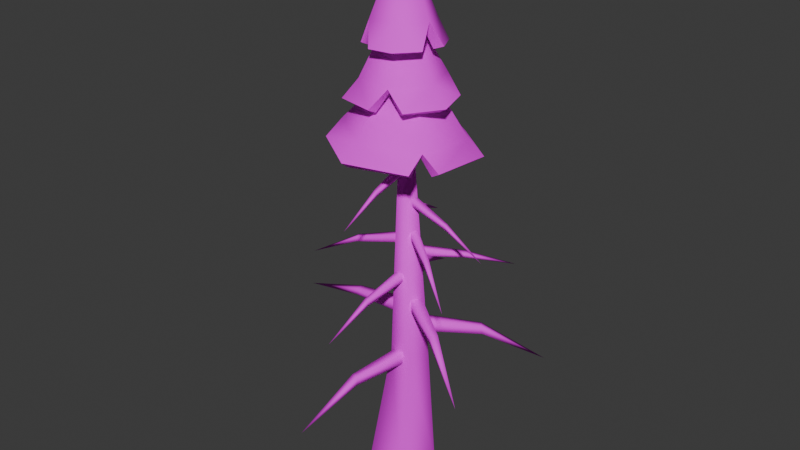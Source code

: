 # Source: Tree_5.blend  (saved by Blender 5.0.119; exported with 4.5.12 LTS)
import bpy
from mathutils import Matrix  # noqa: F401  (used for matrix-valued properties, if any)

bpy.ops.wm.read_factory_settings(use_empty=True)
scene = bpy.context.scene
scene.name = 'Scene'

# ---- collections
col_collection = bpy.data.collections.new('Collection'); scene.collection.children.link(col_collection)

# ---- images (referenced by path relative to the original .blend; pixels are not part of the script)
import os
ASSET_DIR = os.environ.get("B2B_ASSET_DIR", "")  # directory of the original .blend (textures are referenced by path, not embedded)
HERE = os.path.dirname(os.path.abspath(__file__))  # packed textures are extracted next to this script under _unpacked/

def load_image(name, relpath, width, height, colorspace="sRGB"):
    """Load a texture the original file referenced (path relative to the .blend, or extracted next to this script)."""
    p = next((c for c in (os.path.join(HERE, relpath), os.path.join(ASSET_DIR, relpath)) if relpath and os.path.exists(c)), "")
    if p:
        img = bpy.data.images.load(p, check_existing=True)
        img.name = name
    else:  # same state as the original file: an image datablock whose file is absent (Cycles renders it pink)
        img = bpy.data.images.new(name, width, height)
        img.source = "FILE"
        img.filepath = "//" + (relpath or name)
    img.colorspace_settings.name = colorspace
    return img
img_tree_png = load_image('Tree.png', 'Tree.png', 1024, 1024, 'sRGB')

# ---- materials (node trees are filled in below, after node groups)
mat_mat_tree = bpy.data.materials.new('Mat_tree')

# ---- material node trees
mat_mat_tree.use_nodes = True; mat_mat_tree.node_tree.nodes.clear()
_N = mat_mat_tree.node_tree.nodes; _L = mat_mat_tree.node_tree.links
n0 = _N.new('ShaderNodeBsdfPrincipled'); n0.name = 'Principled BSDF'; n0.location = (10, 300)
n0.inputs[2].default_value = 0.804
n1 = _N.new('ShaderNodeOutputMaterial'); n1.name = 'Material Output'; n1.location = (300, 300)
n2 = _N.new('ShaderNodeTexImage'); n2.name = 'Image Texture'; n2.location = (-440, 210)
n2.label = 'BASE COLOR'
n2.image = img_tree_png
_L.new(n0.outputs[0], n1.inputs[0])
_L.new(n2.outputs[0], n0.inputs[0])
n1.is_active_output = True

# ---- world
world_world = bpy.data.worlds.new('World'); scene.world = world_world
world_world.use_nodes = True; world_world.node_tree.nodes.clear()
_N = world_world.node_tree.nodes; _L = world_world.node_tree.links
n0 = _N.new('ShaderNodeOutputWorld'); n0.name = 'World Output'; n0.location = (200, 100)
n1 = _N.new('ShaderNodeBackground'); n1.name = 'Background'; n1.location = (-200, 100)
n1.inputs[0].default_value = (0.05088, 0.05088, 0.05088, 1.0)
_L.new(n1.outputs[0], n0.inputs[0])
n0.is_active_output = True
world_world.color = (0.05088, 0.05088, 0.05088)
world_world.sun_shadow_jitter_overblur = 0.0

# ---- meshes
me_tree_026_mat_tree_0 = bpy.data.meshes.new('Tree.026_Mat_tree_0')
me_tree_026_mat_tree_0.from_pydata([(0.2315, -0.1766, 1.547), (0.3109, 0.0675, 1.547), (9.423e-05, 1.689e-06, 5.562), (-0.1042, 0.06738, 1.547), (-0.02502, -0.1765, 1.547), (9.423e-05, 1.689e-06, 5.562), (0.1032, 0.2182, 1.547), (9.423e-05, 1.689e-06, 5.562), (9.423e-05, 1.689e-06, 5.562), (9.423e-05, 1.689e-06, 5.562), (0.0002862, 0.4054, -0.001503), (0.2385, -0.3278, -0.001019), (-0.2382, -0.3282, -0.001968), (0.3855, 0.1252, -0.0007104), (-0.3857, 0.1254, -0.002246), (0.0286, -0.5037, 3.679), (0.09271, -0.0535, 3.832), (0.0107, -0.0535, 3.832), (0.073, -0.5193, 3.624), (0.01478, -0.0651, 3.752), (0.08863, -0.0651, 3.752), (0.07481, -0.5037, 3.679), (0.0517, -0.9957, 3.406), (0.03041, -0.5193, 3.624), (0.03176, 0.09043, 3.702), (-0.2847, 0.417, 3.549), (-0.03459, 0.04222, 3.702), (-0.2924, 0.4306, 3.494), (0.02164, 0.09741, 3.622), (-0.0381, 0.054, 3.622), (-0.2473, 0.4441, 3.549), (-0.5552, 0.8286, 3.276), (-0.258, 0.4557, 3.494), (0.151, -0.04872, 3.445), (0.6048, -0.01911, 3.292), (0.1573, 0.03306, 3.445), (0.6202, -0.0221, 3.237), (0.1629, -0.04553, 3.365), (0.1685, 0.0281, 3.365), (0.6013, -0.06519, 3.292), (1.094, -0.07966, 3.019), (0.617, -0.06458, 3.237), (-0.5036, -0.1591, 2.862), (-0.001467, -0.09154, 2.995), (-0.02852, 0.0004533, 2.995), (-0.01119, -0.09105, 2.902), (-0.5169, -0.1654, 2.795), (-0.03643, -0.005223, 2.902), (-0.4873, -0.2146, 2.862), (-1.024, -0.3421, 2.546), (-0.5019, -0.2165, 2.795), (-0.1301, 0.5396, 3.093), (-0.03609, 0.04173, 3.226), (0.05442, 0.07357, 3.226), (-0.03624, 0.05146, 3.133), (-0.1373, 0.5526, 3.026), (0.04813, 0.08121, 3.133), (-0.1846, 0.5205, 3.09), (-0.3407, 1.049, 2.777), (-0.1876, 0.5348, 3.026), (0.203, 0.02143, 2.851), (0.5551, 0.3865, 2.798), (0.1458, 0.09582, 2.85), (0.5628, 0.3881, 2.749), (0.2056, 0.02359, 2.759), (0.15, 0.0962, 2.758), (0.59, 0.3416, 2.783), (1.006, 0.6939, 2.658), (0.5958, 0.3451, 2.739), (0.5302, -0.309, 2.944), (0.1614, 0.03844, 3.076), (0.107, -0.04049, 3.077), (0.1672, 0.03063, 2.984), (0.5434, -0.3154, 2.877), (0.1164, -0.04303, 2.984), (0.563, -0.2614, 2.944), (0.9999, -0.5976, 2.628), (0.5737, -0.2715, 2.877), (0.01336, -0.1201, 2.564), (0.0394, -0.6261, 2.431), (0.1088, -0.1297, 2.564), (0.03571, -0.6403, 2.364), (0.01564, -0.1296, 2.471), (0.1046, -0.1386, 2.471), (-0.01812, -0.6203, 2.431), (-0.04479, -1.171, 2.115), (-0.01736, -0.635, 2.364), (-0.6261, 0.01435, 2.086), (0.03308, -0.07418, 2.148), (0.02767, 0.06391, 2.147), (0.03039, -0.07363, 2.01), (-0.633, 0.01195, 2.006), (0.02499, 0.06259, 2.01), (-0.6227, -0.07608, 2.079), (-1.344, -0.05977, 1.885), (-0.6295, -0.07531, 2.004), (0.07796, 0.09022, 2.449), (-0.2566, 0.6633, 2.353), (-0.05228, 0.04212, 2.449), (-0.258, 0.6758, 2.265), (0.07485, 0.09402, 2.311), (-0.05237, 0.04704, 2.311), (-0.1705, 0.695, 2.353), (-0.4647, 1.359, 1.929), (-0.1775, 0.7055, 2.265), (0.7569, 0.4522, 1.874), (0.1727, 0.1382, 1.958), (0.2585, 0.02936, 1.958), (0.7114, 0.5296, 1.774), (0.261, 0.0332, 1.821), (0.177, 0.1397, 1.821), (0.7, 0.5244, 1.874), (1.298, 0.9374, 1.439), (0.7646, 0.4622, 1.774), (0.1605, -0.09045, 2.254), (0.7679, -0.3574, 2.161), (0.2376, 0.02499, 2.254), (0.7765, -0.3667, 2.07), (0.1652, -0.0917, 2.117), (0.2405, 0.02108, 2.117), (0.717, -0.4337, 2.16), (1.345, -0.7983, 1.735), (0.7288, -0.4381, 2.07), (-0.0959, -0.7567, 1.5), (0.1554, -0.1429, 1.584), (0.02001, -0.1135, 1.584), (-0.01165, -0.7875, 1.401), (0.02056, -0.118, 1.447), (0.1531, -0.1468, 1.447), (-0.006087, -0.7762, 1.5), (-0.205, -1.475, 1.065), (-0.09553, -0.7693, 1.401), (0.2312, -0.01046, 5.351), (0.09205, -0.2094, 5.354), (-0.07296, 0.07037, 6.105), (-0.1493, -0.1891, 5.34), (-0.2514, 0.03013, 5.322), (-0.1123, 0.2291, 5.319), (0.129, 0.2088, 5.334), (-0.2295, -0.2762, 4.727), (-0.3532, 0.05863, 4.73), (-0.01623, -0.01763, 5.539), (-0.1252, 0.3331, 4.736), (0.1223, -0.3365, 4.73), (0.3503, -0.06199, 4.737), (0.2266, 0.2728, 4.74), (0.05906, 0.5812, 4.127), (0.5322, 0.2444, 4.109), (0.07789, 0.04293, 4.967), (0.4789, -0.3337, 4.132), (-0.4675, 0.3399, 4.166), (-0.5209, -0.2382, 4.188), (-0.04771, -0.575, 4.171), (-0.701, -0.201, 4.019), (-0.6092, -0.4013, 4.021), (-0.08119, -0.7771, 4.001), (0.6333, -0.3285, 3.944), (0.6929, 0.3165, 3.919), (0.5063, -0.5079, 3.958), (-0.05395, 0.7132, 3.951), (-0.6415, 0.444, 3.995), (0.1992, 0.4443, 4.534), (-0.1853, 0.5103, 4.53), (0.04097, -0.4798, 4.519), (0.4007, 0.2769, 4.534), (0.2867, -0.3891, 4.524), (0.536, -0.08905, 4.531), (-0.4346, 0.2102, 4.523), (-0.2097, 0.2264, 5.057), (-0.3537, 0.0204, 5.06), (0.3092, -0.1354, 5.105), (-0.029, 0.3113, 5.062), (-0.08483, -0.3204, 5.093), (0.1651, -0.3414, 5.108), (0.3267, 0.0632, 5.095), (0.2209, 0.2902, 5.077), (-0.2479, -0.2066, 5.078), (-0.4788, -0.04794, 4.519), (-0.3436, -0.4139, 4.516), (0.1649, 0.6923, 3.938), (0.3369, -0.01726, 5.387), (-0.08063, 0.07776, 6.199), (0.1353, -0.3051, 5.392), (-0.214, -0.276, 5.37), (-0.3618, 0.04155, 5.346), (-0.1605, 0.3296, 5.341), (0.1888, 0.3001, 5.362), (-0.2941, -0.3538, 4.771), (-0.01795, -0.01949, 5.633), (-0.4535, 0.07481, 4.773), (-0.1606, 0.4258, 4.783), (0.1564, -0.432, 4.774), (0.4478, -0.07976, 4.784), (0.2903, 0.3495, 4.786), (0.07243, 0.6754, 4.179), (0.08617, 0.04749, 5.061), (0.6198, 0.2849, 4.16), (0.5587, -0.3843, 4.185), (-0.5366, 0.3954, 4.225), (-0.5993, -0.2737, 4.25), (-0.05106, -0.6628, 4.231), (-0.7856, -0.1897, 4.082), (-0.7052, 0.4963, 4.06), (-0.6561, -0.4719, 4.084), (-0.08346, -0.8586, 4.068), (0.728, -0.3343, 3.997), (0.7754, 0.3549, 3.976), (0.5491, -0.5871, 4.016), (-0.08649, 0.7981, 4.008), (0.2146, 0.5387, 4.586), (-0.2184, 0.5959, 4.586), (0.02373, -0.5762, 4.568), (-0.4037, -0.4861, 4.569), (0.4905, 0.3094, 4.586), (0.6261, -0.1058, 4.587), (0.3602, -0.4519, 4.574), (-0.51, 0.2711, 4.573), (-0.3005, 0.2905, 5.079), (-0.4623, 0.03202, 5.088), (0.395, -0.1946, 5.144), (0.207, -0.4347, 5.15), (-0.02199, 0.4213, 5.088), (0.279, 0.3801, 5.111), (-0.09684, -0.4256, 5.129), (0.4221, 0.1116, 5.129), (-0.3483, -0.2502, 5.105), (-0.5705, -0.08245, 4.567), (0.222, 0.7686, 3.991), (0.04097, -0.4798, 4.519), (0.1564, -0.432, 4.774), (0.02373, -0.5762, 4.568), (0.6929, 0.3165, 3.919), (0.222, 0.7686, 3.991), (0.7754, 0.3549, 3.976), (0.5063, -0.5079, 3.958), (0.5587, -0.3843, 4.185), (0.5491, -0.5871, 4.016), (-0.6415, 0.444, 3.995), (-0.08649, 0.7981, 4.008), (-0.05395, 0.7132, 3.951), (-0.029, 0.3113, 5.062), (-0.1605, 0.3296, 5.341), (-0.02199, 0.4213, 5.088), (0.728, -0.3343, 3.997), (0.6333, -0.3285, 3.944), (0.4007, 0.2769, 4.534), (0.2903, 0.3495, 4.786), (0.4905, 0.3094, 4.586), (-0.3483, -0.2502, 5.105), (-0.4623, 0.03202, 5.088), (-0.08119, -0.7771, 4.001), (0.5491, -0.5871, 4.016), (-0.08346, -0.8586, 4.068), (0.6333, -0.3285, 3.944), (0.5587, -0.3843, 4.185), (0.4789, -0.3337, 4.132), (-0.7856, -0.1897, 4.082), (-0.7052, 0.4963, 4.06), (0.1651, -0.3414, 5.108), (-0.09684, -0.4256, 5.129), (-0.08483, -0.3204, 5.093), (0.2867, -0.3891, 4.524), (0.1564, -0.432, 4.774), (0.1223, -0.3365, 4.73), (0.395, -0.1946, 5.144), (0.207, -0.4347, 5.15), (-0.6561, -0.4719, 4.084), (-0.6092, -0.4013, 4.021), (-0.2097, 0.2264, 5.057), (-0.1605, 0.3296, 5.341), (-0.1123, 0.2291, 5.319), (0.3092, -0.1354, 5.105), (0.3369, -0.01726, 5.387), (0.395, -0.1946, 5.144), (0.2209, 0.2902, 5.077), (0.4221, 0.1116, 5.129), (0.3267, 0.0632, 5.095), (-0.701, -0.201, 4.019), (-0.5993, -0.2737, 4.25), (-0.7856, -0.1897, 4.082), (-0.02199, 0.4213, 5.088), (0.279, 0.3801, 5.111), (0.1992, 0.4443, 4.534), (0.2903, 0.3495, 4.786), (0.2266, 0.2728, 4.74), (-0.3005, 0.2905, 5.079), (-0.214, -0.276, 5.37), (-0.3483, -0.2502, 5.105), (0.3267, 0.0632, 5.095), (0.3369, -0.01726, 5.387), (0.2312, -0.01046, 5.351), (-0.4346, 0.2102, 4.523), (-0.4535, 0.07481, 4.773), (-0.51, 0.2711, 4.573), (0.1649, 0.6923, 3.938), (0.07243, 0.6754, 4.179), (0.222, 0.7686, 3.991), (-0.3436, -0.4139, 4.516), (-0.5705, -0.08245, 4.567), (-0.4788, -0.04794, 4.519), (-0.6092, -0.4013, 4.021), (-0.5993, -0.2737, 4.25), (-0.5209, -0.2382, 4.188), (-0.214, -0.276, 5.37), (-0.1853, 0.5103, 4.53), (-0.51, 0.2711, 4.573), (-0.2184, 0.5959, 4.586), (0.536, -0.08905, 4.531), (0.3602, -0.4519, 4.574), (0.2867, -0.3891, 4.524), (-0.4788, -0.04794, 4.519), (-0.4535, 0.07481, 4.773), (-0.3532, 0.05863, 4.73), (0.02373, -0.5762, 4.568), (-0.4037, -0.4861, 4.569), (0.4905, 0.3094, 4.586), (0.6261, -0.1058, 4.587), (-0.05395, 0.7132, 3.951), (0.07243, 0.6754, 4.179), (0.05906, 0.5812, 4.127), (0.2146, 0.5387, 4.586), (0.1992, 0.4443, 4.534), (0.4789, -0.3337, 4.132), (0.5587, -0.3843, 4.185), (0.1223, -0.3365, 4.73), (0.1649, 0.6923, 3.938), (0.4789, -0.3337, 4.132), (-0.1123, 0.2291, 5.319), (0.2266, 0.2728, 4.74), (0.5063, -0.5079, 3.958), (0.728, -0.3343, 3.997), (-0.701, -0.201, 4.019), (0.3602, -0.4519, 4.574), (0.3092, -0.1354, 5.105), (-0.3005, 0.2905, 5.079), (0.2312, -0.01046, 5.351), (-0.5209, -0.2382, 4.188), (-0.029, 0.3113, 5.062), (0.2146, 0.5387, 4.586), (0.4221, 0.1116, 5.129), (-0.3532, 0.05863, 4.73), (0.05906, 0.5812, 4.127), (-0.6561, -0.4719, 4.084), (-0.09684, -0.4256, 5.129), (-0.4346, 0.2102, 4.523), (-0.5705, -0.08245, 4.567), (0.04097, -0.4798, 4.519), (0.4007, 0.2769, 4.534), (-0.08649, 0.7981, 4.008)], [], [(0, 1, 2), (3, 4, 5), (1, 6, 7), (4, 0, 8), (6, 3, 9), (10, 3, 6), (11, 4, 12), (13, 6, 1), (12, 3, 14), (13, 0, 11), (15, 16, 17), (18, 19, 20), (21, 20, 16), (19, 15, 17), (21, 15, 22), (23, 18, 22), (18, 21, 22), (15, 23, 22), (24, 25, 26), (27, 28, 29), (25, 29, 26), (28, 30, 24), (25, 30, 31), (32, 27, 31), (27, 25, 31), (30, 32, 31), (33, 34, 35), (36, 37, 38), (34, 38, 35), (37, 39, 33), (34, 39, 40), (41, 36, 40), (36, 34, 40), (39, 41, 40), (42, 43, 44), (45, 46, 47), (48, 45, 43), (47, 42, 44), (48, 42, 49), (46, 50, 49), (50, 48, 49), (42, 46, 49), (51, 52, 53), (54, 55, 56), (57, 54, 52), (56, 51, 53), (57, 51, 58), (55, 59, 58), (59, 57, 58), (51, 55, 58), (60, 61, 62), (63, 64, 65), (61, 65, 62), (64, 66, 60), (61, 66, 67), (68, 63, 67), (63, 61, 67), (66, 68, 67), (69, 70, 71), (72, 73, 74), (75, 72, 70), (74, 69, 71), (75, 69, 76), (73, 77, 76), (77, 75, 76), (69, 73, 76), (78, 79, 80), (81, 82, 83), (79, 83, 80), (82, 84, 78), (79, 84, 85), (86, 81, 85), (81, 79, 85), (84, 86, 85), (87, 88, 89), (90, 91, 92), (93, 90, 88), (92, 87, 89), (93, 87, 94), (91, 95, 94), (95, 93, 94), (87, 91, 94), (96, 97, 98), (99, 100, 101), (97, 101, 98), (100, 102, 96), (97, 102, 103), (104, 99, 103), (99, 97, 103), (102, 104, 103), (105, 106, 107), (108, 109, 110), (111, 110, 106), (109, 105, 107), (111, 105, 112), (113, 108, 112), (108, 111, 112), (105, 113, 112), (114, 115, 116), (117, 118, 119), (115, 119, 116), (118, 120, 114), (115, 120, 121), (122, 117, 121), (117, 115, 121), (120, 122, 121), (123, 124, 125), (126, 127, 128), (129, 128, 124), (127, 123, 125), (129, 123, 130), (131, 126, 130), (126, 129, 130), (123, 131, 130), (132, 133, 134), (135, 136, 134), (136, 137, 134), (138, 132, 134), (133, 135, 134), (137, 138, 134), (139, 140, 141), (140, 142, 141), (143, 139, 141), (144, 143, 141), (145, 144, 141), (142, 145, 141), (146, 147, 148), (147, 149, 148), (150, 146, 148), (151, 150, 148), (152, 151, 148), (149, 152, 148), (153, 150, 151), (154, 152, 155), (156, 147, 157), (158, 152, 149), (159, 150, 160), (161, 142, 162), (163, 139, 143), (164, 144, 145), (165, 144, 166), (167, 142, 140), (168, 136, 169), (170, 133, 132), (171, 138, 137), (172, 133, 173), (174, 138, 175), (176, 136, 135), (177, 139, 178), (179, 147, 146), (180, 181, 182), (183, 181, 184), (184, 181, 185), (186, 181, 180), (182, 181, 183), (185, 181, 186), (187, 188, 189), (189, 188, 190), (191, 188, 187), (192, 188, 191), (193, 188, 192), (190, 188, 193), (194, 195, 196), (196, 195, 197), (198, 195, 194), (199, 195, 198), (200, 195, 199), (197, 195, 200), (201, 198, 202), (200, 203, 204), (196, 205, 206), (207, 200, 204), (198, 208, 202), (190, 209, 210), (211, 187, 212), (213, 192, 214), (192, 215, 214), (216, 190, 210), (184, 217, 218), (219, 182, 220), (221, 186, 222), (182, 223, 220), (186, 224, 222), (225, 184, 218), (187, 226, 212), (227, 196, 206), (228, 229, 230), (231, 232, 233), (234, 235, 236), (237, 238, 239), (240, 241, 242), (231, 243, 244), (245, 246, 247), (169, 248, 249), (250, 251, 252), (253, 254, 255), (237, 256, 257), (258, 259, 260), (261, 262, 263), (258, 264, 265), (250, 266, 267), (268, 269, 270), (271, 272, 273), (274, 275, 276), (277, 278, 279), (274, 280, 281), (282, 283, 284), (169, 285, 168), (176, 286, 287), (288, 289, 290), (291, 292, 293), (294, 295, 296), (297, 298, 299), (300, 301, 302), (172, 303, 135), (304, 305, 306), (307, 308, 309), (310, 311, 312), (297, 313, 314), (307, 315, 316), (317, 318, 319), (304, 320, 321), (10, 14, 3), (11, 0, 4), (13, 10, 6), (12, 4, 3), (13, 1, 0), (15, 21, 16), (18, 23, 19), (21, 18, 20), (19, 23, 15), (24, 30, 25), (27, 32, 28), (25, 27, 29), (28, 32, 30), (33, 39, 34), (36, 41, 37), (34, 36, 38), (37, 41, 39), (42, 48, 43), (45, 50, 46), (48, 50, 45), (47, 46, 42), (51, 57, 52), (54, 59, 55), (57, 59, 54), (56, 55, 51), (60, 66, 61), (63, 68, 64), (61, 63, 65), (64, 68, 66), (69, 75, 70), (72, 77, 73), (75, 77, 72), (74, 73, 69), (78, 84, 79), (81, 86, 82), (79, 81, 83), (82, 86, 84), (87, 93, 88), (90, 95, 91), (93, 95, 90), (92, 91, 87), (96, 102, 97), (99, 104, 100), (97, 99, 101), (100, 104, 102), (105, 111, 106), (108, 113, 109), (111, 108, 110), (109, 113, 105), (114, 120, 115), (117, 122, 118), (115, 117, 119), (118, 122, 120), (123, 129, 124), (126, 131, 127), (129, 126, 128), (127, 131, 123), (153, 160, 150), (154, 151, 152), (156, 322, 147), (158, 155, 152), (159, 146, 150), (161, 145, 142), (163, 178, 139), (164, 166, 144), (165, 143, 144), (167, 162, 142), (168, 137, 136), (170, 173, 133), (171, 175, 138), (172, 135, 133), (174, 132, 138), (176, 169, 136), (177, 140, 139), (179, 157, 147), (201, 199, 198), (200, 199, 203), (196, 323, 205), (207, 197, 200), (198, 194, 208), (190, 193, 209), (211, 191, 187), (213, 193, 192), (192, 191, 215), (216, 189, 190), (184, 185, 217), (219, 180, 182), (221, 185, 186), (182, 183, 223), (186, 180, 224), (225, 183, 184), (187, 189, 226), (227, 194, 196), (228, 324, 229), (231, 325, 232), (234, 326, 235), (237, 257, 238), (240, 327, 241), (231, 233, 243), (245, 328, 246), (169, 176, 248), (250, 329, 251), (253, 330, 254), (237, 331, 256), (258, 265, 259), (261, 332, 262), (258, 333, 264), (250, 252, 266), (268, 334, 269), (271, 335, 272), (274, 281, 275), (277, 336, 278), (274, 337, 280), (282, 338, 283), (169, 249, 285), (176, 135, 286), (288, 339, 289), (291, 340, 292), (294, 341, 295), (297, 314, 298), (300, 342, 301), (172, 343, 303), (304, 344, 305), (307, 316, 308), (310, 345, 311), (297, 346, 313), (307, 347, 315), (317, 348, 318), (304, 306, 320)])
me_tree_026_mat_tree_0.polygons.foreach_set('use_smooth', [True] * 351)
_uv = me_tree_026_mat_tree_0.uv_layers.new(name='UVMap')
_uv.uv.foreach_set('vector', [0.4319, 0.7523, 0.4319, 0.7523, 0.3874, 0.7524, 0.4319, 0.7524, 0.4319, 0.7524, 0.3874, 0.7524, 0.4319, 0.7523, 0.4319, 0.7523, 0.3874, 0.7524, 0.4319, 0.7524, 0.4319, 0.7523, 0.3874, 0.7524, 0.4319, 0.7523, 0.4319, 0.7524, 0.3874, 0.7524, 0.449, 0.7524, 0.4319, 0.7524, 0.4319, 0.7523, 0.449, 0.7523, 0.4319, 0.7524, 0.449, 0.7524, 0.449, 0.7523, 0.4319, 0.7523, 0.4319, 0.7523, 0.449, 0.7524, 0.4319, 0.7524, 0.449, 0.7524, 0.449, 0.7523, 0.4319, 0.7523, 0.449, 0.7523, 0.4067, 0.7524, 0.4063, 0.7523, 0.4063, 0.7524, 0.4078, 0.7523, 0.4078, 0.7524, 0.4078, 0.7523, 0.4067, 0.7523, 0.4078, 0.7523, 0.4063, 0.7523, 0.4078, 0.7524, 0.4067, 0.7524, 0.4063, 0.7524, 0.4067, 0.7523, 0.4067, 0.7524, 0.4086, 0.7524, 0.4078, 0.7524, 0.4078, 0.7523, 0.4086, 0.7524, 0.4078, 0.7523, 0.4067, 0.7523, 0.4086, 0.7524, 0.4067, 0.7524, 0.4078, 0.7524, 0.4086, 0.7524, 0.4078, 0.7524, 0.4081, 0.7524, 0.4078, 0.7524, 0.4092, 0.7524, 0.4092, 0.7524, 0.4092, 0.7524, 0.4081, 0.7524, 0.4092, 0.7524, 0.4078, 0.7524, 0.4092, 0.7524, 0.4081, 0.7524, 0.4078, 0.7524, 0.4081, 0.7524, 0.4081, 0.7524, 0.41, 0.7524, 0.4092, 0.7524, 0.4092, 0.7524, 0.41, 0.7524, 0.4092, 0.7524, 0.4081, 0.7524, 0.41, 0.7524, 0.4081, 0.7524, 0.4092, 0.7524, 0.41, 0.7524, 0.4106, 0.7523, 0.411, 0.7523, 0.4106, 0.7523, 0.4121, 0.7523, 0.4121, 0.7523, 0.4121, 0.7523, 0.411, 0.7523, 0.4121, 0.7523, 0.4106, 0.7523, 0.4121, 0.7523, 0.411, 0.7523, 0.4106, 0.7523, 0.411, 0.7523, 0.411, 0.7523, 0.4129, 0.7522, 0.4121, 0.7523, 0.4121, 0.7523, 0.4129, 0.7522, 0.4121, 0.7523, 0.411, 0.7523, 0.4129, 0.7522, 0.411, 0.7523, 0.4121, 0.7523, 0.4129, 0.7522, 0.416, 0.7524, 0.4156, 0.7524, 0.4156, 0.7524, 0.4172, 0.7524, 0.4172, 0.7524, 0.4172, 0.7524, 0.416, 0.7524, 0.4172, 0.7524, 0.4156, 0.7524, 0.4172, 0.7524, 0.416, 0.7524, 0.4156, 0.7524, 0.416, 0.7524, 0.416, 0.7524, 0.4181, 0.7525, 0.4172, 0.7524, 0.4172, 0.7524, 0.4181, 0.7525, 0.4172, 0.7524, 0.416, 0.7524, 0.4181, 0.7525, 0.416, 0.7524, 0.4172, 0.7524, 0.4181, 0.7525, 0.4135, 0.7524, 0.413, 0.7524, 0.413, 0.7523, 0.4146, 0.7524, 0.4147, 0.7524, 0.4146, 0.7523, 0.4135, 0.7524, 0.4146, 0.7524, 0.413, 0.7524, 0.4146, 0.7523, 0.4135, 0.7524, 0.413, 0.7523, 0.4135, 0.7524, 0.4135, 0.7524, 0.4155, 0.7524, 0.4147, 0.7524, 0.4147, 0.7524, 0.4155, 0.7524, 0.4147, 0.7524, 0.4135, 0.7524, 0.4155, 0.7524, 0.4135, 0.7524, 0.4147, 0.7524, 0.4155, 0.7524, 0.4172, 0.7523, 0.4176, 0.7523, 0.4172, 0.7523, 0.4188, 0.7523, 0.4188, 0.7523, 0.4188, 0.7523, 0.4176, 0.7523, 0.4188, 0.7523, 0.4172, 0.7523, 0.4188, 0.7523, 0.4176, 0.7523, 0.4172, 0.7523, 0.4176, 0.7523, 0.4176, 0.7523, 0.4197, 0.7523, 0.4188, 0.7523, 0.4188, 0.7523, 0.4197, 0.7523, 0.4188, 0.7523, 0.4176, 0.7523, 0.4197, 0.7523, 0.4176, 0.7523, 0.4188, 0.7523, 0.4197, 0.7523, 0.4151, 0.7523, 0.4147, 0.7523, 0.4147, 0.7523, 0.4163, 0.7523, 0.4163, 0.7523, 0.4163, 0.7523, 0.4151, 0.7523, 0.4163, 0.7523, 0.4147, 0.7523, 0.4163, 0.7523, 0.4151, 0.7523, 0.4147, 0.7523, 0.4151, 0.7523, 0.4151, 0.7523, 0.4172, 0.7523, 0.4163, 0.7523, 0.4163, 0.7523, 0.4172, 0.7523, 0.4163, 0.7523, 0.4151, 0.7523, 0.4172, 0.7523, 0.4151, 0.7523, 0.4163, 0.7523, 0.4172, 0.7523, 0.4203, 0.7524, 0.4208, 0.7523, 0.4203, 0.7523, 0.422, 0.7523, 0.422, 0.7524, 0.422, 0.7523, 0.4208, 0.7523, 0.422, 0.7523, 0.4203, 0.7523, 0.422, 0.7524, 0.4208, 0.7524, 0.4203, 0.7524, 0.4208, 0.7523, 0.4208, 0.7524, 0.4229, 0.7524, 0.422, 0.7524, 0.422, 0.7523, 0.4229, 0.7524, 0.422, 0.7523, 0.4208, 0.7523, 0.4229, 0.7524, 0.4208, 0.7524, 0.422, 0.7524, 0.4229, 0.7524, 0.4255, 0.7524, 0.425, 0.7524, 0.425, 0.7524, 0.4271, 0.7524, 0.4271, 0.7524, 0.4271, 0.7524, 0.4255, 0.7524, 0.4271, 0.7524, 0.425, 0.7524, 0.4271, 0.7524, 0.4255, 0.7524, 0.425, 0.7524, 0.4255, 0.7524, 0.4255, 0.7524, 0.4283, 0.7525, 0.4271, 0.7524, 0.4271, 0.7524, 0.4283, 0.7525, 0.4271, 0.7524, 0.4255, 0.7524, 0.4283, 0.7525, 0.4255, 0.7524, 0.4271, 0.7524, 0.4283, 0.7525, 0.4216, 0.7523, 0.4222, 0.7524, 0.4216, 0.7524, 0.4238, 0.7524, 0.4237, 0.7523, 0.4237, 0.7524, 0.4222, 0.7524, 0.4237, 0.7524, 0.4216, 0.7524, 0.4237, 0.7523, 0.4222, 0.7524, 0.4216, 0.7523, 0.4222, 0.7524, 0.4222, 0.7524, 0.4249, 0.7524, 0.4238, 0.7524, 0.4238, 0.7524, 0.4249, 0.7524, 0.4238, 0.7524, 0.4222, 0.7524, 0.4249, 0.7524, 0.4222, 0.7524, 0.4238, 0.7524, 0.4249, 0.7524, 0.4276, 0.7523, 0.4271, 0.7523, 0.4271, 0.7523, 0.4292, 0.7523, 0.4292, 0.7523, 0.4292, 0.7523, 0.4276, 0.7523, 0.4292, 0.7523, 0.4271, 0.7523, 0.4292, 0.7523, 0.4276, 0.7523, 0.4271, 0.7523, 0.4276, 0.7523, 0.4276, 0.7523, 0.4304, 0.7522, 0.4292, 0.7523, 0.4292, 0.7523, 0.4304, 0.7522, 0.4292, 0.7523, 0.4276, 0.7523, 0.4304, 0.7522, 0.4276, 0.7523, 0.4292, 0.7523, 0.4304, 0.7522, 0.4238, 0.7523, 0.4244, 0.7523, 0.4238, 0.7523, 0.4259, 0.7523, 0.4259, 0.7523, 0.4259, 0.7523, 0.4244, 0.7523, 0.4259, 0.7523, 0.4238, 0.7523, 0.4259, 0.7523, 0.4244, 0.7523, 0.4238, 0.7523, 0.4244, 0.7523, 0.4244, 0.7523, 0.4271, 0.7522, 0.4259, 0.7523, 0.4259, 0.7523, 0.4271, 0.7522, 0.4259, 0.7523, 0.4244, 0.7523, 0.4271, 0.7522, 0.4244, 0.7523, 0.4259, 0.7523, 0.4271, 0.7522, 0.4318, 0.7524, 0.4312, 0.7523, 0.4312, 0.7524, 0.4334, 0.7524, 0.4333, 0.7524, 0.4333, 0.7523, 0.4318, 0.7524, 0.4333, 0.7523, 0.4312, 0.7523, 0.4333, 0.7524, 0.4318, 0.7524, 0.4312, 0.7524, 0.4318, 0.7524, 0.4318, 0.7524, 0.4345, 0.7524, 0.4334, 0.7524, 0.4334, 0.7524, 0.4345, 0.7524, 0.4334, 0.7524, 0.4318, 0.7524, 0.4345, 0.7524, 0.4318, 0.7524, 0.4334, 0.7524, 0.4345, 0.7524, 0.4141, 0.6835, 0.415, 0.6835, 0.397, 0.6832, 0.4155, 0.6832, 0.4152, 0.6829, 0.397, 0.6832, 0.4152, 0.6829, 0.4143, 0.6829, 0.397, 0.6832, 0.4137, 0.6832, 0.4141, 0.6835, 0.397, 0.6832, 0.415, 0.6835, 0.4155, 0.6832, 0.397, 0.6832, 0.4143, 0.6829, 0.4137, 0.6832, 0.397, 0.6832, 0.4301, 0.6832, 0.4299, 0.6828, 0.4112, 0.6832, 0.4299, 0.6828, 0.4295, 0.6827, 0.4112, 0.6832, 0.4298, 0.6837, 0.4301, 0.6832, 0.4112, 0.6832, 0.4294, 0.6837, 0.4298, 0.6837, 0.4112, 0.6832, 0.4292, 0.6832, 0.4294, 0.6837, 0.4112, 0.6832, 0.4295, 0.6827, 0.4292, 0.6832, 0.4112, 0.6832, 0.4436, 0.6832, 0.4437, 0.6827, 0.4252, 0.6832, 0.4437, 0.6827, 0.4442, 0.6826, 0.4252, 0.6832, 0.4438, 0.6838, 0.4436, 0.6832, 0.4252, 0.6832, 0.4443, 0.6838, 0.4438, 0.6838, 0.4252, 0.6832, 0.4445, 0.6832, 0.4443, 0.6838, 0.4252, 0.6832, 0.4442, 0.6826, 0.4445, 0.6832, 0.4252, 0.6832, 0.4483, 0.6839, 0.4438, 0.6838, 0.4443, 0.6838, 0.4485, 0.6838, 0.4445, 0.6832, 0.4487, 0.6832, 0.4482, 0.6824, 0.4437, 0.6827, 0.4477, 0.6825, 0.4484, 0.6825, 0.4445, 0.6832, 0.4442, 0.6826, 0.4476, 0.6834, 0.4438, 0.6838, 0.4478, 0.6839, 0.4339, 0.683, 0.4295, 0.6827, 0.4342, 0.6826, 0.4347, 0.6836, 0.4301, 0.6832, 0.4298, 0.6837, 0.4339, 0.6833, 0.4294, 0.6837, 0.4292, 0.6832, 0.4345, 0.6838, 0.4294, 0.6837, 0.4341, 0.6838, 0.4346, 0.6827, 0.4295, 0.6827, 0.4299, 0.6828, 0.4204, 0.6828, 0.4152, 0.6829, 0.4212, 0.6828, 0.4202, 0.6836, 0.415, 0.6835, 0.4141, 0.6835, 0.4198, 0.6829, 0.4137, 0.6832, 0.4143, 0.6829, 0.4215, 0.6834, 0.415, 0.6835, 0.421, 0.6837, 0.4196, 0.6835, 0.4137, 0.6832, 0.4193, 0.6832, 0.4215, 0.6831, 0.4152, 0.6829, 0.4155, 0.6832, 0.4348, 0.6828, 0.4301, 0.6832, 0.4349, 0.6832, 0.4476, 0.6831, 0.4437, 0.6827, 0.4436, 0.6832, 0.4141, 0.6835, 0.397, 0.6832, 0.415, 0.6835, 0.4155, 0.6832, 0.397, 0.6832, 0.4152, 0.6829, 0.4152, 0.6829, 0.397, 0.6832, 0.4143, 0.6829, 0.4137, 0.6832, 0.397, 0.6832, 0.4141, 0.6835, 0.415, 0.6835, 0.397, 0.6832, 0.4155, 0.6832, 0.4143, 0.6829, 0.397, 0.6832, 0.4137, 0.6832, 0.4301, 0.6832, 0.4112, 0.6832, 0.4299, 0.6828, 0.4299, 0.6828, 0.4112, 0.6832, 0.4295, 0.6827, 0.4298, 0.6837, 0.4112, 0.6832, 0.4301, 0.6832, 0.4294, 0.6837, 0.4112, 0.6832, 0.4298, 0.6837, 0.4292, 0.6832, 0.4112, 0.6832, 0.4294, 0.6837, 0.4295, 0.6827, 0.4112, 0.6832, 0.4292, 0.6832, 0.4436, 0.6832, 0.4252, 0.6832, 0.4437, 0.6827, 0.4437, 0.6827, 0.4252, 0.6832, 0.4442, 0.6826, 0.4438, 0.6838, 0.4252, 0.6832, 0.4436, 0.6832, 0.4443, 0.6838, 0.4252, 0.6832, 0.4438, 0.6838, 0.4445, 0.6832, 0.4252, 0.6832, 0.4443, 0.6838, 0.4442, 0.6826, 0.4252, 0.6832, 0.4445, 0.6832, 0.4483, 0.6839, 0.4438, 0.6838, 0.4478, 0.6839, 0.4445, 0.6832, 0.4485, 0.6838, 0.4487, 0.6832, 0.4437, 0.6827, 0.4482, 0.6824, 0.4477, 0.6825, 0.4484, 0.6825, 0.4445, 0.6832, 0.4487, 0.6832, 0.4438, 0.6838, 0.4476, 0.6834, 0.4478, 0.6839, 0.4295, 0.6827, 0.4339, 0.683, 0.4342, 0.6826, 0.4347, 0.6836, 0.4301, 0.6832, 0.4349, 0.6832, 0.4339, 0.6833, 0.4294, 0.6837, 0.4341, 0.6838, 0.4294, 0.6837, 0.4345, 0.6838, 0.4341, 0.6838, 0.4346, 0.6827, 0.4295, 0.6827, 0.4342, 0.6826, 0.4152, 0.6829, 0.4204, 0.6828, 0.4212, 0.6828, 0.4202, 0.6836, 0.415, 0.6835, 0.421, 0.6837, 0.4198, 0.6829, 0.4137, 0.6832, 0.4193, 0.6832, 0.415, 0.6835, 0.4215, 0.6834, 0.421, 0.6837, 0.4137, 0.6832, 0.4196, 0.6835, 0.4193, 0.6832, 0.4215, 0.6831, 0.4152, 0.6829, 0.4212, 0.6828, 0.4301, 0.6832, 0.4348, 0.6828, 0.4349, 0.6832, 0.4476, 0.6831, 0.4437, 0.6827, 0.4477, 0.6825, 0.4347, 0.6836, 0.4298, 0.6837, 0.4347, 0.6836, 0.4477, 0.6825, 0.4476, 0.6831, 0.4477, 0.6825, 0.4484, 0.6825, 0.4442, 0.6826, 0.4484, 0.6825, 0.4478, 0.6839, 0.4476, 0.6834, 0.4476, 0.6834, 0.4198, 0.6829, 0.4143, 0.6829, 0.4198, 0.6829, 0.4477, 0.6825, 0.4482, 0.6824, 0.4482, 0.6824, 0.4339, 0.6833, 0.4292, 0.6832, 0.4339, 0.6833, 0.4212, 0.6828, 0.4215, 0.6831, 0.4212, 0.6828, 0.4487, 0.6832, 0.4484, 0.6825, 0.4487, 0.6832, 0.4482, 0.6824, 0.4442, 0.6826, 0.4442, 0.6826, 0.4478, 0.6839, 0.4483, 0.6839, 0.4478, 0.6839, 0.421, 0.6837, 0.4215, 0.6834, 0.4215, 0.6834, 0.4345, 0.6838, 0.4298, 0.6837, 0.4298, 0.6837, 0.421, 0.6837, 0.4202, 0.6836, 0.421, 0.6837, 0.4487, 0.6832, 0.4485, 0.6838, 0.4485, 0.6838, 0.4204, 0.6828, 0.4143, 0.6829, 0.4143, 0.6829, 0.4202, 0.6836, 0.4141, 0.6835, 0.4202, 0.6836, 0.4193, 0.6832, 0.4196, 0.6835, 0.4196, 0.6835, 0.4483, 0.6839, 0.4443, 0.6838, 0.4483, 0.6839, 0.4193, 0.6832, 0.4198, 0.6829, 0.4193, 0.6832, 0.4339, 0.683, 0.4292, 0.6832, 0.4292, 0.6832, 0.4212, 0.6828, 0.4204, 0.6828, 0.4204, 0.6828, 0.4215, 0.6831, 0.4155, 0.6832, 0.4215, 0.6831, 0.4196, 0.6835, 0.4141, 0.6835, 0.4141, 0.6835, 0.4346, 0.6827, 0.4299, 0.6828, 0.4346, 0.6827, 0.4476, 0.6831, 0.4436, 0.6832, 0.4476, 0.6831, 0.4349, 0.6832, 0.4348, 0.6828, 0.4348, 0.6828, 0.4485, 0.6838, 0.4443, 0.6838, 0.4443, 0.6838, 0.4215, 0.6834, 0.4155, 0.6832, 0.4155, 0.6832, 0.4342, 0.6826, 0.4346, 0.6827, 0.4342, 0.6826, 0.4341, 0.6838, 0.4345, 0.6838, 0.4345, 0.6838, 0.4348, 0.6828, 0.4299, 0.6828, 0.4299, 0.6828, 0.4349, 0.6832, 0.4347, 0.6836, 0.4349, 0.6832, 0.4341, 0.6838, 0.4339, 0.6833, 0.4341, 0.6838, 0.4476, 0.6834, 0.4436, 0.6832, 0.4436, 0.6832, 0.4342, 0.6826, 0.4339, 0.683, 0.4339, 0.683, 0.449, 0.7524, 0.449, 0.7524, 0.4319, 0.7524, 0.449, 0.7523, 0.4319, 0.7523, 0.4319, 0.7524, 0.449, 0.7523, 0.449, 0.7524, 0.4319, 0.7523, 0.449, 0.7524, 0.4319, 0.7524, 0.4319, 0.7524, 0.449, 0.7523, 0.4319, 0.7523, 0.4319, 0.7523, 0.4067, 0.7524, 0.4067, 0.7523, 0.4063, 0.7523, 0.4078, 0.7523, 0.4078, 0.7524, 0.4078, 0.7524, 0.4067, 0.7523, 0.4078, 0.7523, 0.4078, 0.7523, 0.4078, 0.7524, 0.4078, 0.7524, 0.4067, 0.7524, 0.4078, 0.7524, 0.4081, 0.7524, 0.4081, 0.7524, 0.4092, 0.7524, 0.4092, 0.7524, 0.4092, 0.7524, 0.4081, 0.7524, 0.4092, 0.7524, 0.4092, 0.7524, 0.4092, 0.7524, 0.4092, 0.7524, 0.4081, 0.7524, 0.4106, 0.7523, 0.411, 0.7523, 0.411, 0.7523, 0.4121, 0.7523, 0.4121, 0.7523, 0.4121, 0.7523, 0.411, 0.7523, 0.4121, 0.7523, 0.4121, 0.7523, 0.4121, 0.7523, 0.4121, 0.7523, 0.411, 0.7523, 0.416, 0.7524, 0.416, 0.7524, 0.4156, 0.7524, 0.4172, 0.7524, 0.4172, 0.7524, 0.4172, 0.7524, 0.416, 0.7524, 0.4172, 0.7524, 0.4172, 0.7524, 0.4172, 0.7524, 0.4172, 0.7524, 0.416, 0.7524, 0.4135, 0.7524, 0.4135, 0.7524, 0.413, 0.7524, 0.4146, 0.7524, 0.4147, 0.7524, 0.4147, 0.7524, 0.4135, 0.7524, 0.4147, 0.7524, 0.4146, 0.7524, 0.4146, 0.7523, 0.4147, 0.7524, 0.4135, 0.7524, 0.4172, 0.7523, 0.4176, 0.7523, 0.4176, 0.7523, 0.4188, 0.7523, 0.4188, 0.7523, 0.4188, 0.7523, 0.4176, 0.7523, 0.4188, 0.7523, 0.4188, 0.7523, 0.4188, 0.7523, 0.4188, 0.7523, 0.4176, 0.7523, 0.4151, 0.7523, 0.4151, 0.7523, 0.4147, 0.7523, 0.4163, 0.7523, 0.4163, 0.7523, 0.4163, 0.7523, 0.4151, 0.7523, 0.4163, 0.7523, 0.4163, 0.7523, 0.4163, 0.7523, 0.4163, 0.7523, 0.4151, 0.7523, 0.4203, 0.7524, 0.4208, 0.7524, 0.4208, 0.7523, 0.422, 0.7523, 0.422, 0.7524, 0.422, 0.7524, 0.4208, 0.7523, 0.422, 0.7523, 0.422, 0.7523, 0.422, 0.7524, 0.422, 0.7524, 0.4208, 0.7524, 0.4255, 0.7524, 0.4255, 0.7524, 0.425, 0.7524, 0.4271, 0.7524, 0.4271, 0.7524, 0.4271, 0.7524, 0.4255, 0.7524, 0.4271, 0.7524, 0.4271, 0.7524, 0.4271, 0.7524, 0.4271, 0.7524, 0.4255, 0.7524, 0.4216, 0.7523, 0.4222, 0.7524, 0.4222, 0.7524, 0.4238, 0.7524, 0.4238, 0.7524, 0.4237, 0.7523, 0.4222, 0.7524, 0.4238, 0.7524, 0.4237, 0.7524, 0.4237, 0.7523, 0.4238, 0.7524, 0.4222, 0.7524, 0.4276, 0.7523, 0.4276, 0.7523, 0.4271, 0.7523, 0.4292, 0.7523, 0.4292, 0.7523, 0.4292, 0.7523, 0.4276, 0.7523, 0.4292, 0.7523, 0.4292, 0.7523, 0.4292, 0.7523, 0.4292, 0.7523, 0.4276, 0.7523, 0.4238, 0.7523, 0.4244, 0.7523, 0.4244, 0.7523, 0.4259, 0.7523, 0.4259, 0.7523, 0.4259, 0.7523, 0.4244, 0.7523, 0.4259, 0.7523, 0.4259, 0.7523, 0.4259, 0.7523, 0.4259, 0.7523, 0.4244, 0.7523, 0.4318, 0.7524, 0.4318, 0.7524, 0.4312, 0.7523, 0.4334, 0.7524, 0.4334, 0.7524, 0.4333, 0.7524, 0.4318, 0.7524, 0.4334, 0.7524, 0.4333, 0.7523, 0.4333, 0.7524, 0.4334, 0.7524, 0.4318, 0.7524, 0.4483, 0.6839, 0.4478, 0.6839, 0.4438, 0.6838, 0.4485, 0.6838, 0.4443, 0.6838, 0.4445, 0.6832, 0.4482, 0.6824, 0.4442, 0.6826, 0.4437, 0.6827, 0.4484, 0.6825, 0.4487, 0.6832, 0.4445, 0.6832, 0.4476, 0.6834, 0.4436, 0.6832, 0.4438, 0.6838, 0.4339, 0.683, 0.4292, 0.6832, 0.4295, 0.6827, 0.4347, 0.6836, 0.4349, 0.6832, 0.4301, 0.6832, 0.4339, 0.6833, 0.4341, 0.6838, 0.4294, 0.6837, 0.4345, 0.6838, 0.4298, 0.6837, 0.4294, 0.6837, 0.4346, 0.6827, 0.4342, 0.6826, 0.4295, 0.6827, 0.4204, 0.6828, 0.4143, 0.6829, 0.4152, 0.6829, 0.4202, 0.6836, 0.421, 0.6837, 0.415, 0.6835, 0.4198, 0.6829, 0.4193, 0.6832, 0.4137, 0.6832, 0.4215, 0.6834, 0.4155, 0.6832, 0.415, 0.6835, 0.4196, 0.6835, 0.4141, 0.6835, 0.4137, 0.6832, 0.4215, 0.6831, 0.4212, 0.6828, 0.4152, 0.6829, 0.4348, 0.6828, 0.4299, 0.6828, 0.4301, 0.6832, 0.4476, 0.6831, 0.4477, 0.6825, 0.4437, 0.6827, 0.4483, 0.6839, 0.4443, 0.6838, 0.4438, 0.6838, 0.4445, 0.6832, 0.4443, 0.6838, 0.4485, 0.6838, 0.4437, 0.6827, 0.4442, 0.6826, 0.4482, 0.6824, 0.4484, 0.6825, 0.4442, 0.6826, 0.4445, 0.6832, 0.4438, 0.6838, 0.4436, 0.6832, 0.4476, 0.6834, 0.4295, 0.6827, 0.4292, 0.6832, 0.4339, 0.683, 0.4347, 0.6836, 0.4298, 0.6837, 0.4301, 0.6832, 0.4339, 0.6833, 0.4292, 0.6832, 0.4294, 0.6837, 0.4294, 0.6837, 0.4298, 0.6837, 0.4345, 0.6838, 0.4346, 0.6827, 0.4299, 0.6828, 0.4295, 0.6827, 0.4152, 0.6829, 0.4143, 0.6829, 0.4204, 0.6828, 0.4202, 0.6836, 0.4141, 0.6835, 0.415, 0.6835, 0.4198, 0.6829, 0.4143, 0.6829, 0.4137, 0.6832, 0.415, 0.6835, 0.4155, 0.6832, 0.4215, 0.6834, 0.4137, 0.6832, 0.4141, 0.6835, 0.4196, 0.6835, 0.4215, 0.6831, 0.4155, 0.6832, 0.4152, 0.6829, 0.4301, 0.6832, 0.4299, 0.6828, 0.4348, 0.6828, 0.4476, 0.6831, 0.4436, 0.6832, 0.4437, 0.6827, 0.4347, 0.6836, 0.4298, 0.6837, 0.4298, 0.6837, 0.4477, 0.6825, 0.4476, 0.6831, 0.4476, 0.6831, 0.4484, 0.6825, 0.4442, 0.6826, 0.4442, 0.6826, 0.4478, 0.6839, 0.4478, 0.6839, 0.4476, 0.6834, 0.4198, 0.6829, 0.4143, 0.6829, 0.4143, 0.6829, 0.4477, 0.6825, 0.4477, 0.6825, 0.4482, 0.6824, 0.4339, 0.6833, 0.4292, 0.6832, 0.4292, 0.6832, 0.4212, 0.6828, 0.4215, 0.6831, 0.4215, 0.6831, 0.4487, 0.6832, 0.4484, 0.6825, 0.4484, 0.6825, 0.4482, 0.6824, 0.4482, 0.6824, 0.4442, 0.6826, 0.4478, 0.6839, 0.4483, 0.6839, 0.4483, 0.6839, 0.421, 0.6837, 0.421, 0.6837, 0.4215, 0.6834, 0.4345, 0.6838, 0.4345, 0.6838, 0.4298, 0.6837, 0.421, 0.6837, 0.4202, 0.6836, 0.4202, 0.6836, 0.4487, 0.6832, 0.4487, 0.6832, 0.4485, 0.6838, 0.4204, 0.6828, 0.4204, 0.6828, 0.4143, 0.6829, 0.4202, 0.6836, 0.4141, 0.6835, 0.4141, 0.6835, 0.4193, 0.6832, 0.4193, 0.6832, 0.4196, 0.6835, 0.4483, 0.6839, 0.4443, 0.6838, 0.4443, 0.6838, 0.4193, 0.6832, 0.4198, 0.6829, 0.4198, 0.6829, 0.4339, 0.683, 0.4339, 0.683, 0.4292, 0.6832, 0.4212, 0.6828, 0.4212, 0.6828, 0.4204, 0.6828, 0.4215, 0.6831, 0.4155, 0.6832, 0.4155, 0.6832, 0.4196, 0.6835, 0.4196, 0.6835, 0.4141, 0.6835, 0.4346, 0.6827, 0.4299, 0.6828, 0.4299, 0.6828, 0.4476, 0.6831, 0.4436, 0.6832, 0.4436, 0.6832, 0.4349, 0.6832, 0.4349, 0.6832, 0.4348, 0.6828, 0.4485, 0.6838, 0.4485, 0.6838, 0.4443, 0.6838, 0.4215, 0.6834, 0.4215, 0.6834, 0.4155, 0.6832, 0.4342, 0.6826, 0.4346, 0.6827, 0.4346, 0.6827, 0.4341, 0.6838, 0.4341, 0.6838, 0.4345, 0.6838, 0.4348, 0.6828, 0.4348, 0.6828, 0.4299, 0.6828, 0.4349, 0.6832, 0.4347, 0.6836, 0.4347, 0.6836, 0.4341, 0.6838, 0.4339, 0.6833, 0.4339, 0.6833, 0.4476, 0.6834, 0.4476, 0.6834, 0.4436, 0.6832, 0.4342, 0.6826, 0.4342, 0.6826, 0.4339, 0.683])
me_tree_026_mat_tree_0.materials.append(mat_mat_tree)
me_tree_026_mat_tree_0.update()
me_tree_026_mat_tree_0.normals_split_custom_set([tuple(v) for v in zip(*[iter([0.5973, -0.7985, 0.07496, 0.9505, 0.3033, 0.06759, -0.02549, 6.568e-05, 0.9997, -0.9437, 0.3124, 0.1089, -0.5732, -0.8133, 0.1005, -0.02539, -1.733e-05, 0.9997, 0.9505, 0.3033, 0.06759, 0.01741, 0.996, 0.08738, -0.02549, 4.444e-05, 0.9997, -0.5732, -0.8133, 0.1005, 0.5973, -0.7985, 0.07496, -0.02535, 6.555e-05, 0.9997, 0.01741, 0.996, 0.08738, -0.9437, 0.3124, 0.1089, -0.02537, 7.084e-05, 0.9997, -0.02333, 0.9923, 0.1216, -0.9437, 0.3124, 0.1089, 0.01741, 0.996, 0.08738, 0.57, -0.8175, 0.08252, -0.5732, -0.8133, 0.1005, -0.595, -0.7878, 0.1591, 0.9471, 0.3157, 0.05757, 0.01741, 0.996, 0.08738, 0.9505, 0.3033, 0.06759, -0.595, -0.7878, 0.1591, -0.9437, 0.3124, 0.1089, -0.9374, 0.2973, 0.1815, 0.9471, 0.3157, 0.05757, 0.5973, -0.7985, 0.07496, 0.57, -0.8175, 0.08252, -0.6913, -0.3143, 0.6506, 0.5924, -0.2794, 0.7556, -0.5924, -0.2794, 0.7556, 0.7212, 0.2116, -0.6596, -0.7761, 0.1442, -0.6139, 0.7761, 0.1442, -0.614, 0.6913, -0.3143, 0.6506, 0.7761, 0.1442, -0.614, 0.5924, -0.2794, 0.7556, -0.7761, 0.1442, -0.6139, -0.6913, -0.3143, 0.6506, -0.5924, -0.2794, 0.7556, 0.6913, -0.3143, 0.6506, -0.6913, -0.3143, 0.6506, -5.866e-07, -0.8923, -0.4515, -0.7212, 0.2116, -0.6596, 0.7212, 0.2116, -0.6596, -5.866e-07, -0.8923, -0.4515, 0.7212, 0.2116, -0.6596, 0.6913, -0.3143, 0.6506, -5.866e-07, -0.8923, -0.4515, -0.6913, -0.3143, 0.6506, -0.7212, 0.2116, -0.6596, -5.866e-07, -0.8923, -0.4515, 0.315, 0.5743, 0.7556, -0.744, -0.1521, 0.6506, -0.6435, -0.1221, 0.7556, -0.4591, -0.5951, -0.6596, 0.7126, 0.3395, -0.6139, -0.5431, -0.5728, -0.614, -0.744, -0.1521, 0.6506, -0.5431, -0.5728, -0.614, -0.6435, -0.1221, 0.7556, 0.7126, 0.3395, -0.6139, 0.3746, 0.6606, 0.6506, 0.315, 0.5743, 0.7556, -0.744, -0.1521, 0.6506, 0.3746, 0.6606, 0.6506, -0.5243, 0.7219, -0.4515, 0.7078, 0.2527, -0.6596, -0.4591, -0.5951, -0.6596, -0.5243, 0.7219, -0.4515, -0.4591, -0.5951, -0.6596, -0.744, -0.1521, 0.6506, -0.5243, 0.7219, -0.4515, 0.3746, 0.6606, 0.6506, 0.7078, 0.2527, -0.6596, -0.5243, 0.7219, -0.4515, 0.2334, -0.612, 0.7556, 0.366, 0.6653, 0.6506, 0.3238, 0.5693, 0.7557, -0.156, 0.7352, -0.6596, -0.203, -0.7628, -0.6139, -0.08464, 0.7848, -0.614, 0.366, 0.6653, 0.6506, -0.08464, 0.7848, -0.614, 0.3238, 0.5693, 0.7557, -0.203, -0.7628, -0.6139, 0.2606, -0.7133, 0.6506, 0.2334, -0.612, 0.7556, 0.366, 0.6653, 0.6506, 0.2606, -0.7133, 0.6506, 0.8896, -0.06804, -0.4516, -0.266, -0.703, -0.6596, -0.156, 0.7352, -0.6596, 0.8896, -0.06804, -0.4516, -0.156, 0.7352, -0.6596, 0.366, 0.6653, 0.6506, 0.8896, -0.06804, -0.4516, 0.2606, -0.7133, 0.6506, -0.266, -0.703, -0.6596, 0.8896, -0.06804, -0.4516, -0.4814, 0.571, 0.665, -0.03668, -0.6636, 0.7472, -0.3901, 0.5381, 0.7472, 0.3175, -0.7032, -0.6362, -0.0279, 0.7518, -0.6588, -0.1136, 0.7631, -0.6362, -0.09566, -0.7407, 0.665, 0.3175, -0.7032, -0.6362, -0.03668, -0.6636, 0.7472, -0.1136, 0.7631, -0.6362, -0.4814, 0.571, 0.665, -0.3901, 0.5381, 0.7472, -0.09566, -0.7407, 0.665, -0.4814, 0.571, 0.665, -0.8516, -0.2504, -0.4605, -0.0279, 0.7518, -0.6588, 0.3835, -0.6473, -0.6588, -0.8516, -0.2504, -0.4605, 0.3835, -0.6473, -0.6588, -0.09566, -0.7407, 0.665, -0.8516, -0.2504, -0.4605, -0.4814, 0.571, 0.665, -0.0279, 0.7518, -0.6588, -0.8516, -0.2504, -0.4605, 0.5283, 0.5122, 0.6771, -0.6632, 0.002831, 0.7484, 0.5181, 0.4183, 0.7461, -0.686, -0.3543, -0.6355, 0.7482, 0.06669, -0.6601, 0.7555, 0.1535, -0.6369, -0.7594, 0.04697, 0.6489, -0.686, -0.3543, -0.6355, -0.6632, 0.002831, 0.7484, 0.7555, 0.1535, -0.6369, 0.5283, 0.5122, 0.6771, 0.5181, 0.4183, 0.7461, -0.7594, 0.04697, 0.6489, 0.5283, 0.5122, 0.6771, -0.2959, 0.8374, -0.4595, 0.7482, 0.06669, -0.6601, -0.6272, -0.4172, -0.6577, -0.2959, 0.8374, -0.4595, -0.6272, -0.4172, -0.6577, -0.7594, 0.04697, 0.6489, -0.2959, 0.8374, -0.4595, 0.5283, 0.5122, 0.6771, 0.7482, 0.06669, -0.6601, -0.2959, 0.8374, -0.4595, 0.4932, -0.4727, 0.7303, -0.2341, 0.6068, 0.7596, -0.3415, 0.61, 0.715, -0.49, 0.582, -0.649, 0.455, -0.571, -0.6833, -0.4252, 0.5755, -0.6986, -0.2341, 0.6068, 0.7596, -0.4252, 0.5755, -0.6986, -0.3415, 0.61, 0.715, 0.455, -0.571, -0.6833, 0.5843, -0.5251, 0.6188, 0.4932, -0.4727, 0.7303, -0.2341, 0.6068, 0.7596, 0.5843, -0.5251, 0.6188, 0.7793, 0.5946, -0.1979, 0.374, -0.5532, -0.7444, -0.49, 0.582, -0.649, 0.7793, 0.5946, -0.1979, -0.49, 0.582, -0.649, -0.2341, 0.6068, 0.7596, 0.7793, 0.5946, -0.1979, 0.5843, -0.5251, 0.6188, 0.374, -0.5532, -0.7444, 0.7793, 0.5946, -0.1979, -0.1408, -0.7333, 0.6651, 0.5395, 0.3929, 0.7447, -0.1699, -0.6395, 0.7497, 0.3463, 0.6896, -0.636, -0.5663, -0.4951, -0.6589, -0.5211, -0.5688, -0.6364, 0.6349, 0.3921, 0.6657, 0.3463, 0.6896, -0.636, 0.5395, 0.3929, 0.7447, -0.5211, -0.5688, -0.6364, -0.1408, -0.7333, 0.6651, -0.1699, -0.6395, 0.7497, 0.6349, 0.3921, 0.6657, -0.1408, -0.7333, 0.6651, 0.7309, -0.5037, -0.4605, -0.5663, -0.4951, -0.6589, 0.2613, 0.7056, -0.6587, 0.7309, -0.5037, -0.4605, 0.2613, 0.7056, -0.6587, 0.6349, 0.3921, 0.6657, 0.7309, -0.5037, -0.4605, -0.1408, -0.7333, 0.6651, -0.5663, -0.4951, -0.6589, 0.7309, -0.5037, -0.4605, -0.6455, -0.1582, 0.7472, 0.6498, -0.368, 0.665, 0.6007, -0.2843, 0.7472, 0.7441, 0.111, -0.6588, -0.7496, 0.1827, -0.6362, 0.771, 0.02877, -0.6362, 0.6498, -0.368, 0.665, 0.771, 0.02877, -0.6362, 0.6007, -0.2843, 0.7472, -0.7496, 0.1827, -0.6362, -0.7104, -0.2304, 0.665, -0.6455, -0.1582, 0.7472, 0.6498, -0.368, 0.665, -0.7104, -0.2304, 0.665, -0.08957, -0.8831, -0.4605, -0.7068, 0.2578, -0.6588, 0.7441, 0.111, -0.6588, -0.08957, -0.8831, -0.4605, 0.7441, 0.111, -0.6588, 0.6498, -0.368, 0.665, -0.08957, -0.8831, -0.4605, -0.7104, -0.2304, 0.665, -0.7068, 0.2578, -0.6588, -0.08957, -0.8831, -0.4605, -0.1962, 0.6599, 0.7253, -0.06631, -0.6905, 0.7203, -0.1194, 0.6868, 0.717, 0.007227, -0.7198, -0.6941, -0.005835, 0.7276, -0.6859, -0.04916, 0.7161, -0.6963, -0.1304, -0.7257, 0.6755, 0.007227, -0.7198, -0.6941, -0.06631, -0.6905, 0.7203, -0.04916, 0.7161, -0.6963, -0.1962, 0.6599, 0.7253, -0.1194, 0.6868, 0.717, -0.1304, -0.7257, 0.6755, -0.1962, 0.6599, 0.7253, -0.9758, -0.03954, -0.2148, -0.005835, 0.7276, -0.6859, 0.0514, -0.7161, -0.6961, -0.9758, -0.03954, -0.2148, 0.0514, -0.7161, -0.6961, -0.1304, -0.7257, 0.6755, -0.9758, -0.03954, -0.2148, -0.1962, 0.6599, 0.7253, -0.005835, 0.7276, -0.6859, -0.9758, -0.03954, -0.2148, 0.586, 0.3557, 0.7281, -0.723, 0.02128, 0.6906, -0.6767, -0.1106, 0.7279, -0.6547, -0.3796, -0.6537, 0.6957, 0.2339, -0.6792, -0.6807, -0.2745, -0.6792, -0.723, 0.02128, 0.6906, -0.6807, -0.2745, -0.6792, -0.6767, -0.1106, 0.7279, 0.6957, 0.2339, -0.6792, 0.5388, 0.4864, 0.6878, 0.586, 0.3557, 0.7281, -0.723, 0.02128, 0.6906, 0.5388, 0.4864, 0.6878, -0.3066, 0.8302, -0.4655, 0.7444, 0.1371, -0.6535, -0.6547, -0.3796, -0.6537, -0.3066, 0.8302, -0.4655, -0.6547, -0.3796, -0.6537, -0.723, 0.02128, 0.6906, -0.3066, 0.8302, -0.4655, 0.5388, 0.4864, 0.6878, 0.7444, 0.1371, -0.6535, -0.3066, 0.8302, -0.4655, 0.6249, -0.3588, 0.6934, -0.3276, 0.6052, 0.7255, 0.5123, -0.4595, 0.7255, -0.5636, 0.5065, -0.6526, 0.4372, -0.5893, -0.6794, -0.4713, 0.5624, -0.6794, -0.2034, 0.6912, 0.6934, -0.4713, 0.5624, -0.6794, -0.3276, 0.6052, 0.7255, 0.4372, -0.5893, -0.6794, 0.6249, -0.3588, 0.6934, 0.5123, -0.4595, 0.7255, -0.2034, 0.6912, 0.6934, 0.6249, -0.3588, 0.6934, 0.6927, 0.5465, -0.4706, 0.3613, -0.666, -0.6526, -0.5636, 0.5065, -0.6526, 0.6927, 0.5465, -0.4706, -0.5636, 0.5065, -0.6526, -0.2034, 0.6912, 0.6934, 0.6927, 0.5465, -0.4706, 0.6249, -0.3588, 0.6934, 0.3613, -0.666, -0.6526, 0.6927, 0.5465, -0.4706, -0.2676, -0.6315, 0.7277, 0.5961, 0.4047, 0.6934, 0.4808, 0.4898, 0.7273, 0.3066, 0.6919, -0.6536, -0.4254, -0.5982, -0.6791, 0.3893, 0.6221, -0.6794, 0.5961, 0.4047, 0.6934, 0.3893, 0.6221, -0.6794, 0.4808, 0.4898, 0.7273, -0.4254, -0.5982, -0.6791, -0.1517, -0.7116, 0.686, -0.2676, -0.6315, 0.7277, 0.5961, 0.4047, 0.6934, -0.1517, -0.7116, 0.686, 0.7356, -0.4913, -0.4664, -0.5217, -0.5488, -0.6532, 0.3066, 0.6919, -0.6536, 0.7356, -0.4913, -0.4664, 0.3066, 0.6919, -0.6536, 0.5961, 0.4047, 0.6934, 0.7356, -0.4913, -0.4664, -0.1517, -0.7116, 0.686, -0.5217, -0.5488, -0.6532, 0.7356, -0.4913, -0.4664, -0.7104, -0.1202, 0.6934, 0.6376, -0.259, 0.7255, -0.6876, 0.02906, 0.7255, 0.757, -0.0327, -0.6526, -0.7121, 0.177, -0.6794, 0.7213, -0.1346, -0.6794, 0.5964, -0.4043, 0.6934, 0.7213, -0.1346, -0.6794, 0.6376, -0.259, 0.7255, -0.7121, 0.177, -0.6794, -0.7104, -0.1202, 0.6934, -0.6876, 0.02906, 0.7255, 0.5964, -0.4043, 0.6934, -0.7104, -0.1202, 0.6934, -0.1874, -0.8622, -0.4706, -0.7023, 0.2845, -0.6526, 0.757, -0.0327, -0.6526, -0.1874, -0.8622, -0.4706, 0.757, -0.0327, -0.6526, 0.5964, -0.4043, 0.6934, -0.1874, -0.8622, -0.4706, -0.7104, -0.1202, 0.6934, -0.7023, 0.2845, -0.6526, -0.1874, -0.8622, -0.4706, -0.8942, 0.05584, -0.4442, -0.3631, 0.806, -0.4675, 0.0793, -0.07639, -0.9939, 0.511, 0.6445, -0.5688, 0.9499, -0.09956, -0.2962, 0.0793, -0.07639, -0.9939, 0.9499, -0.09956, -0.2962, 0.4163, -0.868, -0.2706, 0.0793, -0.07639, -0.9939, -0.5091, -0.782, -0.3595, -0.8942, 0.05584, -0.4442, 0.0793, -0.07639, -0.9939, -0.3631, 0.806, -0.4675, 0.511, 0.6445, -0.5688, 0.0793, -0.07639, -0.9939, 0.4163, -0.868, -0.2706, -0.5091, -0.782, -0.3595, 0.0793, -0.07639, -0.9939, 0.5366, 0.6449, -0.5442, 0.8367, -0.1347, -0.5308, 0.01748, 0.01889, -0.9997, 0.8367, -0.1347, -0.5308, 0.293, -0.765, -0.5734, 0.01748, 0.01889, -0.9997, -0.2848, 0.7969, -0.5327, 0.5366, 0.6449, -0.5442, 0.01748, 0.01889, -0.9997, -0.8046, 0.1472, -0.5753, -0.2848, 0.7969, -0.5327, 0.01748, 0.01889, -0.9997, -0.5278, -0.6361, -0.5628, -0.8046, 0.1472, -0.5753, 0.01748, 0.01889, -0.9997, 0.293, -0.765, -0.5734, -0.5278, -0.6361, -0.5628, 0.01748, 0.01889, -0.9997, -0.1106, -0.7693, -0.6293, -0.7165, -0.3323, -0.6133, -0.07956, -0.04389, -0.9959, -0.7165, -0.3323, -0.6133, -0.6513, 0.4111, -0.6378, -0.07956, -0.04389, -0.9959, 0.5517, -0.4461, -0.7047, -0.1106, -0.7693, -0.6293, -0.07956, -0.04389, -0.9959, 0.6237, 0.2819, -0.7291, 0.5517, -0.4461, -0.7047, -0.07956, -0.04389, -0.9959, 0.02467, 0.7011, -0.7126, 0.6237, 0.2819, -0.7291, -0.07956, -0.04389, -0.9959, -0.6513, 0.4111, -0.6378, 0.02467, 0.7011, -0.7126, -0.07956, -0.04389, -0.9959, 0.6706, -0.09023, -0.7363, 0.5517, -0.4461, -0.7047, 0.6237, 0.2819, -0.7291, 0.3716, 0.5597, -0.7407, 0.02467, 0.7011, -0.7126, 0.0204, 0.6406, -0.7676, -0.7718, 0.04689, -0.6341, -0.7165, -0.3323, -0.6133, -0.6656, -0.3088, -0.6794, -0.3433, 0.6364, -0.6908, 0.02467, 0.7011, -0.7126, -0.6513, 0.4111, -0.6378, 0.2621, -0.6831, -0.6816, 0.5517, -0.4461, -0.7047, 0.5033, -0.4099, -0.7607, -0.1258, -0.7706, -0.6248, 0.293, -0.765, -0.5734, 0.266, -0.6918, -0.6713, 0.1418, 0.7924, -0.5932, 0.5366, 0.6449, -0.5442, -0.2848, 0.7969, -0.5327, -0.7334, -0.2655, -0.6258, -0.8046, 0.1472, -0.5753, -0.5278, -0.6361, -0.5628, -0.6023, 0.5148, -0.6101, -0.8046, 0.1472, -0.5753, -0.7275, 0.134, -0.6729, 0.6176, -0.4988, -0.6081, 0.293, -0.765, -0.5734, 0.8367, -0.1347, -0.5308, 0.4538, -0.3294, -0.828, 0.9499, -0.09956, -0.2962, 0.251, -0.06696, -0.9657, -0.7218, 0.4978, -0.4809, -0.3631, 0.806, -0.4675, -0.8942, 0.05584, -0.4442, -0.06024, -0.9449, -0.3216, -0.5091, -0.782, -0.3595, 0.4163, -0.868, -0.2706, -0.5114, 0.6375, -0.5762, -0.3631, 0.806, -0.4675, -0.352, 0.7775, -0.5212, -0.8093, -0.4104, -0.4202, -0.5091, -0.782, -0.3595, -0.4995, -0.758, -0.4196, 0.5671, -0.3217, -0.7582, 0.9499, -0.09956, -0.2962, 0.511, 0.6445, -0.5688, 0.7541, 0.2839, -0.5922, 0.5366, 0.6449, -0.5442, 0.4882, 0.5867, -0.6461, -0.4657, -0.6221, -0.6294, -0.7165, -0.3323, -0.6133, -0.1106, -0.7693, -0.6293, 0.8621, -0.0503, 0.5042, -0.07795, 0.0751, 0.9941, 0.3506, -0.7825, 0.5145, -0.5409, -0.7134, 0.4456, -0.07795, 0.0751, 0.9941, -0.9314, 0.1006, 0.3499, -0.9314, 0.1006, 0.3499, -0.07795, 0.0751, 0.9941, -0.4086, 0.8475, 0.3389, 0.4935, 0.7666, 0.4108, -0.07795, 0.0751, 0.9941, 0.8621, -0.0503, 0.5042, 0.3506, -0.7825, 0.5145, -0.07795, 0.0751, 0.9941, -0.5409, -0.7134, 0.4456, -0.4086, 0.8475, 0.3389, -0.07795, 0.0751, 0.9941, 0.4935, 0.7666, 0.4108, -0.5218, -0.627, 0.5784, -0.01718, -0.01855, 0.9997, -0.8091, 0.1295, 0.5732, -0.8091, 0.1295, 0.5732, -0.01718, -0.01855, 0.9997, -0.2852, 0.7422, 0.6065, 0.2745, -0.7707, 0.5751, -0.01718, -0.01855, 0.9997, -0.5218, -0.627, 0.5784, 0.7806, -0.1436, 0.6083, -0.01718, -0.01855, 0.9997, 0.2745, -0.7707, 0.5751, 0.509, 0.6136, 0.6036, -0.01718, -0.01855, 0.9997, 0.7806, -0.1436, 0.6083, -0.2852, 0.7422, 0.6065, -0.01718, -0.01855, 0.9997, 0.509, 0.6136, 0.6036, 0.1095, 0.7457, 0.6573, 0.07833, 0.04321, 0.996, 0.7022, 0.3259, 0.6331, 0.7022, 0.3259, 0.6331, 0.07833, 0.04321, 0.996, 0.6326, -0.3963, 0.6654, -0.537, 0.437, 0.7215, 0.07833, 0.04321, 0.996, 0.1095, 0.7457, 0.6573, -0.6002, -0.2711, 0.7525, 0.07833, 0.04321, 0.996, -0.537, 0.437, 0.7215, -0.02211, -0.6839, 0.7292, 0.07833, 0.04321, 0.996, -0.6002, -0.2711, 0.7525, 0.6326, -0.3963, 0.6654, 0.07833, 0.04321, 0.996, -0.02211, -0.6839, 0.7292, -0.649, 0.09129, 0.7553, -0.537, 0.437, 0.7215, -0.5024, 0.4094, 0.7616, -0.02211, -0.6839, 0.7292, -0.3567, -0.5439, 0.7596, -0.02016, -0.6395, 0.7685, 0.7022, 0.3259, 0.6331, 0.7524, -0.04189, 0.6573, 0.6647, 0.3084, 0.6805, 0.3338, -0.6178, 0.712, -0.02211, -0.6839, 0.7292, -0.02016, -0.6395, 0.7685, -0.537, 0.437, 0.7215, -0.2542, 0.664, 0.7032, -0.5024, 0.4094, 0.7616, -0.2852, 0.7422, 0.6065, 0.1155, 0.7521, 0.6489, -0.2655, 0.69, 0.6734, -0.1455, -0.7722, 0.6185, -0.5218, -0.627, 0.5784, -0.4871, -0.5853, 0.6482, 0.7171, 0.2521, 0.6498, 0.7806, -0.1436, 0.6083, 0.7256, -0.1338, 0.6749, 0.7806, -0.1436, 0.6083, 0.5911, -0.4974, 0.635, 0.7256, -0.1338, 0.6749, -0.5985, 0.491, 0.633, -0.2852, 0.7422, 0.6065, -0.2655, 0.69, 0.6734, -0.9314, 0.1006, 0.3499, -0.7859, 0.5314, 0.3161, -0.9285, 0.09438, 0.3592, 0.6989, -0.504, 0.5075, 0.3506, -0.7825, 0.5145, 0.3517, -0.7772, 0.5218, 0.07622, 0.9325, 0.3531, 0.4935, 0.7666, 0.4108, 0.4988, 0.7581, 0.4201, 0.3506, -0.7825, 0.5145, -0.08326, -0.876, 0.4751, 0.3517, -0.7772, 0.5218, 0.4935, 0.7666, 0.4108, 0.7885, 0.4233, 0.4462, 0.4988, 0.7581, 0.4201, -0.8579, -0.3495, 0.3766, -0.9314, 0.1006, 0.3499, -0.9285, 0.09438, 0.3592, -0.5218, -0.627, 0.5784, -0.7336, -0.2837, 0.6175, -0.4871, -0.5853, 0.6482, 0.4567, 0.6044, 0.6528, 0.7022, 0.3259, 0.6331, 0.6647, 0.3084, 0.6805, 0.9015, -0.2318, -0.3655, 0.9094, 0.01612, -0.4157, 0.8817, -0.3291, -0.3382, 0.4761, 0.2133, -0.8531, 0.2656, 0.414, -0.8707, 0.4841, 0.2176, -0.8475, 0.8679, 0.3243, -0.3763, 0.7458, 0.4979, -0.4426, 0.909, 0.2405, -0.3403, -0.5325, 0.3117, -0.787, -0.2809, 0.4718, -0.8358, -0.2752, 0.463, -0.8426, -0.9018, 0.04964, -0.4292, -0.888, -0.2175, -0.4051, -0.8892, 0.1557, -0.4302, 0.4761, 0.2133, -0.8531, 0.4912, -0.07669, -0.8676, 0.4806, -0.07796, -0.8735, -0.2375, 0.9008, -0.3636, -0.4563, 0.7817, -0.4252, -0.1456, 0.9319, -0.3323, 0.251, -0.06696, -0.9657, -0.2112, -0.1662, -0.9632, -0.2549, -0.02395, -0.9667, -0.1075, -0.6154, -0.7809, 0.1783, -0.5294, -0.8294, -0.101, -0.6245, -0.7745, -0.04243, -0.9703, -0.2381, -0.2503, -0.9232, -0.2917, -0.351, -0.8824, -0.3134, -0.5325, 0.3117, -0.787, -0.6035, 0.02711, -0.7969, -0.5349, 0.323, -0.7807, 0.1798, -0.3216, -0.9296, 0.03508, -0.3412, -0.9393, 0.02924, -0.3245, -0.9454, -0.5197, -0.755, -0.4, -0.6846, -0.5702, -0.4541, -0.7424, -0.4789, -0.4685, 0.1798, -0.3216, -0.9296, 0.2874, -0.2238, -0.9313, 0.185, -0.3351, -0.9238, -0.1075, -0.6154, -0.7809, -0.3701, -0.483, -0.7936, -0.3662, -0.4737, -0.801, 0.5634, 0.7403, -0.3668, 0.7587, 0.5588, -0.3347, 0.8293, 0.4635, -0.3123, 0.551, 0.7489, -0.3682, 0.2999, 0.8689, -0.3937, 0.6337, 0.6892, -0.3514, 0.2235, 0.1912, -0.9558, 0.3122, 0.07897, -0.9467, 0.301, 0.06508, -0.9514, -0.1733, -0.9587, -0.2255, 0.04152, -0.9476, -0.3167, -0.2629, -0.9474, -0.1824, 0.2235, 0.1912, -0.9558, 0.08523, 0.2347, -0.9683, 0.2299, 0.2047, -0.9514, 0.9298, -0.06901, -0.3615, 0.853, -0.306, -0.4229, 0.8031, -0.4012, -0.4406, 0.251, -0.06696, -0.9657, -0.186, 0.1066, -0.9768, 0.4538, -0.3294, -0.828, 0.5671, -0.3217, -0.7582, 0.6534, -0.716, -0.2458, 0.3255, -0.9108, -0.2539, 0.4108, -0.875, -0.256, 0.1439, -0.9526, -0.268, 0.02773, -0.9633, -0.2669, -0.6463, -0.6497, -0.4002, -0.4346, -0.778, -0.4537, -0.7203, -0.5859, -0.3713, -0.7616, 0.5976, -0.2508, -0.8608, 0.4094, -0.3022, -0.7016, 0.6771, -0.2222, -0.308, -0.3721, -0.8756, -0.4331, -0.1576, -0.8874, -0.4201, -0.1474, -0.8954, -0.8382, 0.4911, -0.2371, -0.6889, 0.6457, -0.3294, -0.608, 0.7047, -0.3657, -0.5114, 0.6375, -0.5762, -0.834, 0.3306, -0.4417, 0.511, 0.6445, -0.5688, -0.1623, 0.4824, -0.8608, -0.3526, 0.3202, -0.8793, -0.1684, 0.4947, -0.8526, 0.5055, -0.07233, -0.8598, 0.3809, -0.2892, -0.8782, 0.3657, -0.2828, -0.8867, -0.3923, 0.8431, -0.3679, -0.1501, 0.8962, -0.4176, -0.04082, 0.9014, -0.431, -0.308, -0.3721, -0.8756, -0.07423, -0.4559, -0.887, -0.3169, -0.3827, -0.8679, 0.5055, -0.07233, -0.8598, 0.4612, 0.1728, -0.8703, 0.5187, -0.07604, -0.8516, 0.8135, 0.4425, -0.3774, 0.8659, 0.2371, -0.4405, 0.8761, 0.1328, -0.4635, -0.1623, 0.4824, -0.8608, 0.08671, 0.4839, -0.8708, 0.08906, 0.4677, -0.8794, -0.02333, 0.9923, 0.1216, -0.9374, 0.2973, 0.1815, -0.9437, 0.3124, 0.1089, 0.57, -0.8175, 0.08252, 0.5973, -0.7985, 0.07496, -0.5732, -0.8133, 0.1005, 0.9471, 0.3157, 0.05757, -0.02333, 0.9923, 0.1216, 0.01741, 0.996, 0.08738, -0.595, -0.7878, 0.1591, -0.5732, -0.8133, 0.1005, -0.9437, 0.3124, 0.1089, 0.9471, 0.3157, 0.05757, 0.9505, 0.3033, 0.06759, 0.5973, -0.7985, 0.07496, -0.6913, -0.3143, 0.6506, 0.6913, -0.3143, 0.6506, 0.5924, -0.2794, 0.7556, 0.7212, 0.2116, -0.6596, -0.7212, 0.2116, -0.6596, -0.7761, 0.1442, -0.6139, 0.6913, -0.3143, 0.6506, 0.7212, 0.2116, -0.6596, 0.7761, 0.1442, -0.614, -0.7761, 0.1442, -0.6139, -0.7212, 0.2116, -0.6596, -0.6913, -0.3143, 0.6506, 0.315, 0.5743, 0.7556, 0.3746, 0.6606, 0.6506, -0.744, -0.1521, 0.6506, -0.4591, -0.5951, -0.6596, 0.7078, 0.2527, -0.6596, 0.7126, 0.3395, -0.6139, -0.744, -0.1521, 0.6506, -0.4591, -0.5951, -0.6596, -0.5431, -0.5728, -0.614, 0.7126, 0.3395, -0.6139, 0.7078, 0.2527, -0.6596, 0.3746, 0.6606, 0.6506, 0.2334, -0.612, 0.7556, 0.2606, -0.7133, 0.6506, 0.366, 0.6653, 0.6506, -0.156, 0.7352, -0.6596, -0.266, -0.703, -0.6596, -0.203, -0.7628, -0.6139, 0.366, 0.6653, 0.6506, -0.156, 0.7352, -0.6596, -0.08464, 0.7848, -0.614, -0.203, -0.7628, -0.6139, -0.266, -0.703, -0.6596, 0.2606, -0.7133, 0.6506, -0.4814, 0.571, 0.665, -0.09566, -0.7407, 0.665, -0.03668, -0.6636, 0.7472, 0.3175, -0.7032, -0.6362, 0.3835, -0.6473, -0.6588, -0.0279, 0.7518, -0.6588, -0.09566, -0.7407, 0.665, 0.3835, -0.6473, -0.6588, 0.3175, -0.7032, -0.6362, -0.1136, 0.7631, -0.6362, -0.0279, 0.7518, -0.6588, -0.4814, 0.571, 0.665, 0.5283, 0.5122, 0.6771, -0.7594, 0.04697, 0.6489, -0.6632, 0.002831, 0.7484, -0.686, -0.3543, -0.6355, -0.6272, -0.4172, -0.6577, 0.7482, 0.06669, -0.6601, -0.7594, 0.04697, 0.6489, -0.6272, -0.4172, -0.6577, -0.686, -0.3543, -0.6355, 0.7555, 0.1535, -0.6369, 0.7482, 0.06669, -0.6601, 0.5283, 0.5122, 0.6771, 0.4932, -0.4727, 0.7303, 0.5843, -0.5251, 0.6188, -0.2341, 0.6068, 0.7596, -0.49, 0.582, -0.649, 0.374, -0.5532, -0.7444, 0.455, -0.571, -0.6833, -0.2341, 0.6068, 0.7596, -0.49, 0.582, -0.649, -0.4252, 0.5755, -0.6986, 0.455, -0.571, -0.6833, 0.374, -0.5532, -0.7444, 0.5843, -0.5251, 0.6188, -0.1408, -0.7333, 0.6651, 0.6349, 0.3921, 0.6657, 0.5395, 0.3929, 0.7447, 0.3463, 0.6896, -0.636, 0.2613, 0.7056, -0.6587, -0.5663, -0.4951, -0.6589, 0.6349, 0.3921, 0.6657, 0.2613, 0.7056, -0.6587, 0.3463, 0.6896, -0.636, -0.5211, -0.5688, -0.6364, -0.5663, -0.4951, -0.6589, -0.1408, -0.7333, 0.6651, -0.6455, -0.1582, 0.7472, -0.7104, -0.2304, 0.665, 0.6498, -0.368, 0.665, 0.7441, 0.111, -0.6588, -0.7068, 0.2578, -0.6588, -0.7496, 0.1827, -0.6362, 0.6498, -0.368, 0.665, 0.7441, 0.111, -0.6588, 0.771, 0.02877, -0.6362, -0.7496, 0.1827, -0.6362, -0.7068, 0.2578, -0.6588, -0.7104, -0.2304, 0.665, -0.1962, 0.6599, 0.7253, -0.1304, -0.7257, 0.6755, -0.06631, -0.6905, 0.7203, 0.007227, -0.7198, -0.6941, 0.0514, -0.7161, -0.6961, -0.005835, 0.7276, -0.6859, -0.1304, -0.7257, 0.6755, 0.0514, -0.7161, -0.6961, 0.007227, -0.7198, -0.6941, -0.04916, 0.7161, -0.6963, -0.005835, 0.7276, -0.6859, -0.1962, 0.6599, 0.7253, 0.586, 0.3557, 0.7281, 0.5388, 0.4864, 0.6878, -0.723, 0.02128, 0.6906, -0.6547, -0.3796, -0.6537, 0.7444, 0.1371, -0.6535, 0.6957, 0.2339, -0.6792, -0.723, 0.02128, 0.6906, -0.6547, -0.3796, -0.6537, -0.6807, -0.2745, -0.6792, 0.6957, 0.2339, -0.6792, 0.7444, 0.1371, -0.6535, 0.5388, 0.4864, 0.6878, 0.6249, -0.3588, 0.6934, -0.2034, 0.6912, 0.6934, -0.3276, 0.6052, 0.7255, -0.5636, 0.5065, -0.6526, 0.3613, -0.666, -0.6526, 0.4372, -0.5893, -0.6794, -0.2034, 0.6912, 0.6934, -0.5636, 0.5065, -0.6526, -0.4713, 0.5624, -0.6794, 0.4372, -0.5893, -0.6794, 0.3613, -0.666, -0.6526, 0.6249, -0.3588, 0.6934, -0.2676, -0.6315, 0.7277, -0.1517, -0.7116, 0.686, 0.5961, 0.4047, 0.6934, 0.3066, 0.6919, -0.6536, -0.5217, -0.5488, -0.6532, -0.4254, -0.5982, -0.6791, 0.5961, 0.4047, 0.6934, 0.3066, 0.6919, -0.6536, 0.3893, 0.6221, -0.6794, -0.4254, -0.5982, -0.6791, -0.5217, -0.5488, -0.6532, -0.1517, -0.7116, 0.686, -0.7104, -0.1202, 0.6934, 0.5964, -0.4043, 0.6934, 0.6376, -0.259, 0.7255, 0.757, -0.0327, -0.6526, -0.7023, 0.2845, -0.6526, -0.7121, 0.177, -0.6794, 0.5964, -0.4043, 0.6934, 0.757, -0.0327, -0.6526, 0.7213, -0.1346, -0.6794, -0.7121, 0.177, -0.6794, -0.7023, 0.2845, -0.6526, -0.7104, -0.1202, 0.6934, 0.6706, -0.09023, -0.7363, 0.5033, -0.4099, -0.7607, 0.5517, -0.4461, -0.7047, 0.3716, 0.5597, -0.7407, 0.6237, 0.2819, -0.7291, 0.02467, 0.7011, -0.7126, -0.7718, 0.04689, -0.6341, -0.6514, 0.411, -0.6378, -0.7165, -0.3323, -0.6133, -0.3433, 0.6364, -0.6908, 0.0204, 0.6406, -0.7676, 0.02467, 0.7011, -0.7126, 0.2621, -0.6831, -0.6816, -0.1106, -0.7693, -0.6293, 0.5517, -0.4461, -0.7047, -0.1258, -0.7706, -0.6248, -0.5278, -0.6361, -0.5628, 0.293, -0.765, -0.5734, 0.1418, 0.7924, -0.5932, 0.4882, 0.5867, -0.6461, 0.5366, 0.6449, -0.5442, -0.7334, -0.2655, -0.6258, -0.7275, 0.134, -0.6729, -0.8046, 0.1472, -0.5753, -0.6023, 0.5148, -0.6101, -0.2848, 0.7969, -0.5327, -0.8046, 0.1472, -0.5753, 0.6176, -0.4988, -0.6081, 0.266, -0.6918, -0.6713, 0.293, -0.765, -0.5734, 0.4538, -0.3294, -0.828, 0.4163, -0.868, -0.2706, 0.9499, -0.09956, -0.2962, -0.7218, 0.4978, -0.4809, -0.352, 0.7775, -0.5212, -0.3631, 0.806, -0.4675, -0.06024, -0.9449, -0.3216, -0.4995, -0.758, -0.4196, -0.5091, -0.782, -0.3595, -0.5114, 0.6375, -0.5762, 0.511, 0.6445, -0.5688, -0.3631, 0.806, -0.4675, -0.8093, -0.4104, -0.4202, -0.8942, 0.05584, -0.4442, -0.5091, -0.782, -0.3595, 0.5671, -0.3217, -0.7582, 0.251, -0.06696, -0.9657, 0.9499, -0.09956, -0.2962, 0.7541, 0.2839, -0.5922, 0.8367, -0.1347, -0.5308, 0.5366, 0.6449, -0.5442, -0.4657, -0.6221, -0.6294, -0.6656, -0.3088, -0.6794, -0.7165, -0.3323, -0.6133, -0.649, 0.09129, 0.7553, -0.6002, -0.2711, 0.7525, -0.537, 0.437, 0.7215, -0.02211, -0.6839, 0.7292, -0.6002, -0.2711, 0.7525, -0.3567, -0.5439, 0.7596, 0.7022, 0.3259, 0.6331, 0.6326, -0.3963, 0.6654, 0.7524, -0.04189, 0.6573, 0.3338, -0.6178, 0.712, 0.6326, -0.3963, 0.6654, -0.02211, -0.6839, 0.7292, -0.537, 0.437, 0.7215, 0.1095, 0.7457, 0.6573, -0.2542, 0.664, 0.7032, -0.2852, 0.7422, 0.6065, 0.509, 0.6136, 0.6036, 0.1155, 0.7521, 0.6489, -0.1455, -0.7722, 0.6185, 0.2745, -0.7707, 0.5751, -0.5218, -0.627, 0.5784, 0.7171, 0.2521, 0.6498, 0.509, 0.6136, 0.6036, 0.7806, -0.1436, 0.6083, 0.7806, -0.1436, 0.6083, 0.2745, -0.7707, 0.5751, 0.5911, -0.4974, 0.635, -0.5985, 0.491, 0.633, -0.8091, 0.1295, 0.5732, -0.2852, 0.7422, 0.6065, -0.9314, 0.1006, 0.3499, -0.4086, 0.8475, 0.3389, -0.7859, 0.5314, 0.3161, 0.6989, -0.504, 0.5075, 0.8621, -0.0503, 0.5042, 0.3506, -0.7825, 0.5145, 0.07622, 0.9325, 0.3531, -0.4086, 0.8475, 0.3389, 0.4935, 0.7666, 0.4108, 0.3506, -0.7825, 0.5145, -0.5409, -0.7134, 0.4456, -0.08326, -0.876, 0.4751, 0.4935, 0.7666, 0.4108, 0.8621, -0.0503, 0.5042, 0.7885, 0.4233, 0.4462, -0.8579, -0.3495, 0.3766, -0.5409, -0.7134, 0.4456, -0.9314, 0.1006, 0.3499, -0.5218, -0.627, 0.5784, -0.8091, 0.1295, 0.5732, -0.7336, -0.2837, 0.6175, 0.4567, 0.6044, 0.6528, 0.1095, 0.7457, 0.6573, 0.7022, 0.3259, 0.6331, 0.9015, -0.2318, -0.3655, 0.8945, 0.1245, -0.4293, 0.9094, 0.01612, -0.4157, 0.4761, 0.2133, -0.8531, 0.2577, 0.4067, -0.8764, 0.2656, 0.414, -0.8707, 0.8679, 0.3243, -0.3763, 0.6736, 0.573, -0.4669, 0.7458, 0.4979, -0.4426, -0.5325, 0.3117, -0.787, -0.5349, 0.323, -0.7807, -0.2809, 0.4718, -0.8358, -0.9018, 0.04964, -0.4292, -0.8615, -0.3311, -0.385, -0.888, -0.2175, -0.4051, 0.4761, 0.2133, -0.8531, 0.4841, 0.2176, -0.8475, 0.4912, -0.07669, -0.8676, -0.2375, 0.9008, -0.3636, -0.5406, 0.7152, -0.443, -0.4563, 0.7817, -0.4252, 0.251, -0.06696, -0.9657, 0.5671, -0.3217, -0.7582, -0.2112, -0.1662, -0.9632, -0.1075, -0.6154, -0.7809, 0.1754, -0.5194, -0.8363, 0.1783, -0.5294, -0.8294, -0.04243, -0.9703, -0.2381, 0.05671, -0.9763, -0.2088, -0.2503, -0.9232, -0.2917, -0.5325, 0.3117, -0.787, -0.5939, 0.02392, -0.8042, -0.6035, 0.02711, -0.7969, 0.1798, -0.3216, -0.9296, 0.185, -0.3351, -0.9238, 0.03508, -0.3412, -0.9393, -0.5197, -0.755, -0.4, -0.4435, -0.816, -0.3708, -0.6846, -0.5702, -0.4541, 0.1798, -0.3216, -0.9296, 0.2786, -0.2086, -0.9375, 0.2874, -0.2238, -0.9313, -0.1075, -0.6154, -0.7809, -0.101, -0.6245, -0.7745, -0.3701, -0.483, -0.7936, 0.5634, 0.7403, -0.3668, 0.4716, 0.7993, -0.3724, 0.7587, 0.5588, -0.3347, 0.551, 0.7489, -0.3682, 0.1907, 0.8985, -0.3954, 0.2999, 0.8689, -0.3937, 0.2235, 0.1912, -0.9558, 0.2299, 0.2047, -0.9514, 0.3122, 0.07897, -0.9467, -0.1733, -0.9587, -0.2255, 0.1395, -0.9252, -0.3529, 0.04152, -0.9476, -0.3167, 0.2235, 0.1912, -0.9558, 0.07658, 0.219, -0.9727, 0.08523, 0.2347, -0.9683, 0.9298, -0.06901, -0.3615, 0.9435, 0.02711, -0.3304, 0.853, -0.306, -0.4229, 0.251, -0.06696, -0.9657, -0.2549, -0.02395, -0.9667, -0.186, 0.1066, -0.9768, 0.5671, -0.3217, -0.7582, 0.511, 0.6445, -0.5688, 0.6534, -0.716, -0.2458, 0.4108, -0.875, -0.256, 0.5057, -0.8269, -0.246, 0.1439, -0.9526, -0.268, -0.6463, -0.6497, -0.4002, -0.3341, -0.8182, -0.4678, -0.4346, -0.778, -0.4537, -0.7616, 0.5976, -0.2508, -0.8956, 0.3062, -0.3228, -0.8608, 0.4094, -0.3022, -0.308, -0.3721, -0.8756, -0.3169, -0.3827, -0.8679, -0.4331, -0.1576, -0.8874, -0.8382, 0.4911, -0.2371, -0.8883, 0.4165, -0.1935, -0.6889, 0.6457, -0.3294, -0.5114, 0.6375, -0.5762, -0.908, -0.03807, -0.4172, -0.834, 0.3306, -0.4417, -0.1623, 0.4824, -0.8608, -0.3436, 0.3065, -0.8877, -0.3526, 0.3202, -0.8793, 0.5055, -0.07233, -0.8598, 0.5187, -0.07604, -0.8516, 0.3809, -0.2892, -0.8782, -0.3923, 0.8431, -0.3679, -0.4843, 0.8058, -0.3407, -0.1501, 0.8962, -0.4176, -0.308, -0.3721, -0.8756, -0.0666, -0.4412, -0.8949, -0.07423, -0.4559, -0.887, 0.5055, -0.07233, -0.8598, 0.4448, 0.1721, -0.8789, 0.4612, 0.1728, -0.8703, 0.8135, 0.4425, -0.3774, 0.7764, 0.529, -0.3426, 0.8659, 0.2371, -0.4405, -0.1623, 0.4824, -0.8608, -0.1684, 0.4947, -0.8526, 0.08671, 0.4839, -0.8708])] * 3)])

# ---- objects
ob_tree_026_mat_tree_0 = bpy.data.objects.new('Tree.026_Mat_tree_0', me_tree_026_mat_tree_0)

# ---- transforms, parenting, visibility, modifiers, constraints
ob_tree_026_mat_tree_0.location = (0.0, 0.0, 0.0)
ob_tree_026_mat_tree_0.rotation_mode = 'QUATERNION'
ob_tree_026_mat_tree_0.rotation_quaternion = (1.0, 0.0, 0.0, 0.0)

# ---- collection membership
col_collection.objects.link(ob_tree_026_mat_tree_0)

# ---- scene / render settings (as saved in the file)
scene.frame_start = 1; scene.frame_end = 250; scene.frame_set(1)
scene.render.engine = 'BLENDER_EEVEE_NEXT'
scene.render.bake_bias = 0.0
scene.render.bake_samples = 0
scene.cycles.sampling_pattern = 'TABULATED_SOBOL'
scene.eevee.use_volume_custom_range = False
bpy.context.view_layer.update()

# ---- added for rendering (the .blend has no active camera and no usable light): camera, sun
cam_auto = bpy.data.cameras.new('AutoCamera')
cam_auto.lens = 50.0
cam_auto.sensor_width = 36.0
cam_auto.clip_end = 1000.0
ob_auto_camera = bpy.data.objects.new('AutoCamera', cam_auto)
scene.collection.objects.link(ob_auto_camera)
ob_auto_camera.location = (6.78206, -8.19532, 8.52326)
ob_auto_camera.rotation_euler = (1.09748, -7.21219e-08, 0.694738)
scene.camera = ob_auto_camera
light_auto_sun = bpy.data.lights.new('AutoSun', 'SUN')
light_auto_sun.energy = 3.0
light_auto_sun.angle = 0.0523599
ob_auto_sun = bpy.data.objects.new('AutoSun', light_auto_sun)
scene.collection.objects.link(ob_auto_sun)
ob_auto_sun.rotation_euler = (0.872665, 0.174533, 0.523599)
bpy.context.view_layer.update()
